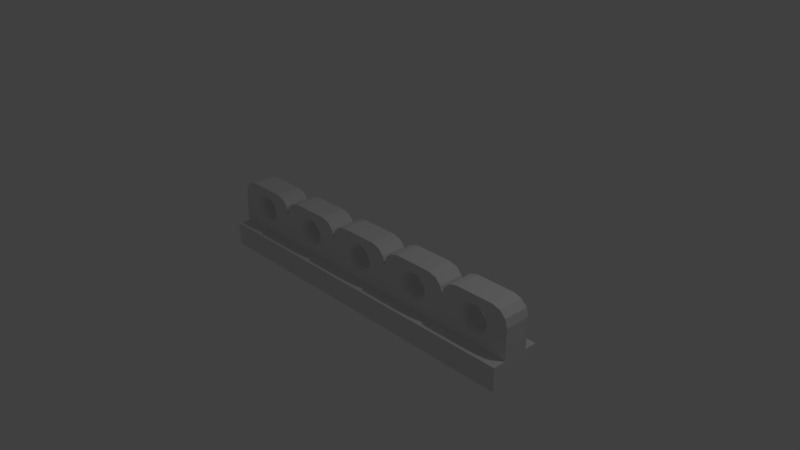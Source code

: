 # Source: Aligner.blend  (saved by Blender 2.79.0; exported with 4.5.12 LTS)
import bpy
from mathutils import Matrix  # noqa: F401  (used for matrix-valued properties, if any)

bpy.ops.wm.read_factory_settings(use_empty=True)
scene = bpy.context.scene
scene.name = 'Scene'

# ---- collections
col_collection_1 = bpy.data.collections.new('Collection 1'); scene.collection.children.link(col_collection_1)

# ---- world
world_world = bpy.data.worlds.new('World'); scene.world = world_world
world_world.color = (0.05088, 0.05088, 0.05088)
world_world.use_sun_shadow = False
world_world.sun_shadow_jitter_overblur = 0.0
world_world.cycles.sampling_method = 'MANUAL'

# ---- cameras
cam_camera = bpy.data.cameras.new('Camera')
cam_camera.clip_end = 100.0
cam_camera.lens = 35.0
cam_camera.sensor_width = 32.0
cam_camera.sensor_height = 18.0
cam_camera.ortho_scale = 7.314
cam_camera.dof.focus_distance = 0.0
cam_camera.dof.aperture_fstop = 128.0

# ---- lights
light_lamp = bpy.data.lights.new('Lamp', 'POINT')
light_lamp.transmission_factor = 0.0
light_lamp.cutoff_distance = 30.0
light_lamp.energy = 100.0
light_lamp.shadow_buffer_clip_start = 1.001
light_lamp.shadow_soft_size = 0.1
light_lamp.shadow_maximum_resolution = 0.006
light_lamp.use_absolute_resolution = True

# ---- meshes
me_cube = bpy.data.meshes.new('Cube')
me_cube.from_pydata([(-2.459, -0.1808, -0.3265), (-2.459, 0.1808, -0.3265), (-1.476, 0.1808, -0.3265), (-2.048, 0.1808, 0.1951), (-2.048, -0.1808, 0.1951), (-1.968, 0.1808, 0.2112), (-1.968, -0.1808, 0.2112), (-2.009, 0.1808, 0.2071), (-2.009, -0.1808, 0.2071), (-2.143, 0.1808, -0.1173), (-2.143, -0.1808, -0.1173), (-2.117, 0.1808, -0.1493), (-2.117, -0.1808, -0.1493), (-2.163, 0.1808, -0.08082), (-2.163, -0.1808, -0.08082), (-2.085, 0.1808, -0.1756), (-2.085, -0.1808, -0.1756), (-1.968, 0.1808, -0.2112), (-1.968, -0.1808, -0.2112), (-1.926, 0.1808, -0.2071), (-1.926, -0.1808, -0.2071), (-2.009, 0.1808, -0.2071), (-2.009, -0.1808, -0.2071), (-1.76, 0.1808, 0.0412), (-1.76, -0.1808, 0.0412), (-1.818, 0.1808, 0.1493), (-1.818, -0.1808, 0.1493), (-1.85, 0.1808, 0.1756), (-1.85, -0.1808, 0.1756), (-1.887, 0.1808, -0.1951), (-1.887, -0.1808, -0.1951), (-1.772, 0.1808, 0.08082), (-1.772, -0.1808, 0.08082), (-2.143, 0.1808, 0.1173), (-2.143, -0.1808, 0.1173), (-2.117, 0.1808, 0.1493), (-2.117, -0.1808, 0.1493), (-1.926, 0.1808, 0.2071), (-1.926, -0.1808, 0.2071), (-2.163, 0.1808, 0.08082), (-2.163, -0.1808, 0.08082), (-1.772, 0.1808, -0.08082), (-1.772, -0.1808, -0.08082), (-1.76, 0.1808, -0.0412), (-1.76, -0.1808, -0.0412), (-1.792, 0.1808, -0.1173), (-1.792, -0.1808, -0.1173), (-1.756, 0.1808, 2.385e-08), (-1.756, -0.1808, 8.043e-09), (-2.175, 0.1808, -0.0412), (-2.175, -0.1808, -0.0412), (-2.085, 0.1808, 0.1756), (-2.085, -0.1808, 0.1756), (-2.048, 0.1808, -0.1951), (-2.048, -0.1808, -0.1951), (-2.179, 0.1808, 2.118e-07), (-2.179, -0.1808, 1.96e-07), (-1.792, 0.1808, 0.1173), (-1.792, -0.1808, 0.1173), (-1.818, 0.1808, -0.1493), (-1.818, -0.1808, -0.1493), (-1.85, 0.1808, -0.1756), (-1.85, -0.1808, -0.1756), (-2.175, 0.1808, 0.0412), (-2.175, -0.1808, 0.0412), (-1.887, 0.1808, 0.1951), (-1.887, -0.1808, 0.1951), (-2.459, 0.1808, -0.6518), (-2.459, -0.1808, -0.6518), (-1.476, 0.1808, -0.6518), (-1.476, -0.1808, -0.6518), (-2.035, 0.1518, 0.1638), (-2.035, -0.1518, 0.1638), (-1.968, 0.1518, 0.1773), (-1.968, -0.1518, 0.1773), (-2.002, 0.1518, 0.1739), (-2.002, -0.1518, 0.1739), (-2.115, 0.1518, -0.09851), (-2.115, -0.1518, -0.09851), (-2.093, 0.1518, -0.1254), (-2.093, -0.1518, -0.1254), (-2.131, 0.1518, -0.06785), (-2.131, -0.1518, -0.06785), (-2.066, 0.1518, -0.1474), (-2.066, -0.1518, -0.1474), (-1.968, 0.1518, -0.1773), (-1.968, -0.1518, -0.1773), (-1.933, 0.1518, -0.1739), (-1.933, -0.1518, -0.1739), (-2.002, 0.1518, -0.1739), (-2.002, -0.1518, -0.1739), (-1.794, 0.1518, 0.03459), (-1.794, -0.1518, 0.03459), (-1.842, 0.1518, 0.1254), (-1.842, -0.1518, 0.1254), (-1.869, 0.1518, 0.1474), (-1.869, -0.1518, 0.1474), (-1.9, 0.1518, -0.1638), (-1.9, -0.1518, -0.1638), (-1.804, 0.1518, 0.06785), (-1.804, -0.1518, 0.06785), (-2.115, 0.1518, 0.09851), (-2.115, -0.1518, 0.09851), (-2.093, 0.1518, 0.1254), (-2.093, -0.1518, 0.1254), (-1.933, 0.1518, 0.1739), (-1.933, -0.1518, 0.1739), (-2.131, 0.1518, 0.06785), (-2.131, -0.1518, 0.06785), (-1.804, 0.1518, -0.06785), (-1.804, -0.1518, -0.06785), (-1.794, 0.1518, -0.03459), (-1.794, -0.1518, -0.03459), (-1.82, 0.1518, -0.09851), (-1.82, -0.1518, -0.09851), (-1.79, 0.1518, 3.01e-08), (-1.79, -0.1518, 1.684e-08), (-2.142, 0.1518, -0.03459), (-2.142, -0.1518, -0.03459), (-2.066, 0.1518, 0.1474), (-2.066, -0.1518, 0.1474), (-2.035, 0.1518, -0.1638), (-2.035, -0.1518, -0.1638), (-2.145, 0.1518, 1.879e-07), (-2.145, -0.1518, 1.747e-07), (-1.82, 0.1518, 0.09851), (-1.82, -0.1518, 0.09851), (-1.842, 0.1518, -0.1254), (-1.842, -0.1518, -0.1254), (-1.869, 0.1518, -0.1474), (-1.869, -0.1518, -0.1474), (-2.142, 0.1518, 0.03459), (-2.142, -0.1518, 0.03459), (-1.9, 0.1518, 0.1638), (-1.9, -0.1518, 0.1638), (-2.027, 0.1082, 0.1445), (-2.027, -0.1082, 0.1445), (-1.968, 0.1082, 0.1564), (-1.968, -0.1082, 0.1564), (-1.998, 0.1082, 0.1534), (-1.998, -0.1082, 0.1534), (-2.098, 0.1082, -0.08688), (-2.098, -0.1082, -0.08688), (-2.078, 0.1082, -0.1106), (-2.078, -0.1082, -0.1106), (-2.112, 0.1082, -0.05984), (-2.112, -0.1082, -0.05984), (-2.054, 0.1082, -0.13), (-2.054, -0.1082, -0.13), (-1.968, 0.1082, -0.1564), (-1.968, -0.1082, -0.1564), (-1.937, 0.1082, -0.1534), (-1.937, -0.1082, -0.1534), (-1.998, 0.1082, -0.1534), (-1.998, -0.1082, -0.1534), (-1.814, 0.1082, 0.03051), (-1.814, -0.1082, 0.03051), (-1.857, 0.1082, 0.1106), (-1.857, -0.1082, 0.1106), (-1.881, 0.1082, 0.13), (-1.881, -0.1082, 0.13), (-1.908, 0.1082, -0.1445), (-1.908, -0.1082, -0.1445), (-1.823, 0.1082, 0.05984), (-1.823, -0.1082, 0.05984), (-2.098, 0.1082, 0.08688), (-2.098, -0.1082, 0.08688), (-2.078, 0.1082, 0.1106), (-2.078, -0.1082, 0.1106), (-1.937, 0.1082, 0.1534), (-1.937, -0.1082, 0.1534), (-2.112, 0.1082, 0.05984), (-2.112, -0.1082, 0.05984), (-1.823, 0.1082, -0.05984), (-1.823, -0.1082, -0.05984), (-1.814, 0.1082, -0.03051), (-1.814, -0.1082, -0.03051), (-1.838, 0.1082, -0.08688), (-1.838, -0.1082, -0.08688), (-1.811, 0.1082, 3.436e-08), (-1.811, -0.1082, 2.266e-08), (-2.121, 0.1082, -0.03051), (-2.121, -0.1082, -0.03051), (-2.054, 0.1082, 0.13), (-2.054, -0.1082, 0.13), (-2.027, 0.1082, -0.1445), (-2.027, -0.1082, -0.1445), (-2.124, 0.1082, 1.736e-07), (-2.124, -0.1082, 1.618e-07), (-1.838, 0.1082, 0.08688), (-1.838, -0.1082, 0.08688), (-1.857, 0.1082, -0.1106), (-1.857, -0.1082, -0.1106), (-1.881, 0.1082, -0.13), (-1.881, -0.1082, -0.13), (-2.121, 0.1082, 0.03051), (-2.121, -0.1082, 0.03051), (-1.908, 0.1082, 0.1445), (-1.908, -0.1082, 0.1445), (-2.024, 0.05101, 0.1372), (-2.024, -0.05101, 0.1372), (-1.968, 0.05101, 0.1485), (-1.968, -0.05101, 0.1485), (-1.997, 0.05101, 0.1457), (-1.997, -0.05101, 0.1457), (-2.091, 0.05101, -0.08253), (-2.091, -0.05101, -0.08253), (-2.073, 0.05101, -0.105), (-2.073, -0.05101, -0.105), (-2.105, 0.05101, -0.05685), (-2.105, -0.05101, -0.05685), (-2.05, 0.05101, -0.1235), (-2.05, -0.05101, -0.1235), (-1.968, 0.05101, -0.1485), (-1.968, -0.05101, -0.1485), (-1.939, 0.05101, -0.1457), (-1.939, -0.05101, -0.1457), (-1.997, 0.05101, -0.1457), (-1.997, -0.05101, -0.1457), (-1.822, 0.05101, 0.02898), (-1.822, -0.05101, 0.02898), (-1.863, 0.05101, 0.105), (-1.863, -0.05101, 0.105), (-1.885, 0.05101, 0.1235), (-1.885, -0.05101, 0.1235), (-1.911, 0.05101, -0.1372), (-1.911, -0.05101, -0.1372), (-1.83, 0.05101, 0.05685), (-1.83, -0.05101, 0.05685), (-2.091, 0.05101, 0.08253), (-2.091, -0.05101, 0.08253), (-2.073, 0.05101, 0.105), (-2.073, -0.05101, 0.105), (-1.939, 0.05101, 0.1457), (-1.939, -0.05101, 0.1457), (-2.105, 0.05101, 0.05685), (-2.105, -0.05101, 0.05685), (-1.83, 0.05101, -0.05685), (-1.83, -0.05101, -0.05685), (-1.822, 0.05101, -0.02898), (-1.822, -0.05101, -0.02898), (-1.844, 0.05101, -0.08253), (-1.844, -0.05101, -0.08253), (-1.819, 0.05101, 3.595e-08), (-1.819, -0.05101, 2.483e-08), (-2.113, 0.05101, -0.02898), (-2.113, -0.05101, -0.02898), (-2.05, 0.05101, 0.1235), (-2.05, -0.05101, 0.1235), (-2.024, 0.05101, -0.1372), (-2.024, -0.05101, -0.1372), (-2.116, 0.05101, 1.682e-07), (-2.116, -0.05101, 1.571e-07), (-1.844, 0.05101, 0.08253), (-1.844, -0.05101, 0.08253), (-1.863, 0.05101, -0.105), (-1.863, -0.05101, -0.105), (-1.885, 0.05101, -0.1235), (-1.885, -0.05101, -0.1235), (-2.113, 0.05101, 0.02898), (-2.113, -0.05101, 0.02898), (-1.911, 0.05101, 0.1372), (-1.911, -0.05101, 0.1372), (-2.237, -0.1808, 0.3265), (-2.459, -0.1808, 0.1043), (-2.315, -0.1808, 0.158), (-2.348, -0.1808, 0.2967), (-2.43, -0.1808, 0.2154), (-2.459, 0.1808, 0.1043), (-2.237, 0.1808, 0.3265), (-2.315, 0.1808, 0.158), (-2.43, 0.1808, 0.2154), (-2.348, 0.1808, 0.2967), (-1.698, -0.1808, 0.3265), (-1.621, -0.1808, 0.158), (-1.505, -0.1808, 0.2154), (-1.587, -0.1808, 0.2967), (-1.698, 0.1808, 0.3265), (-1.621, 0.1808, 0.158), (-1.587, 0.1808, 0.2967), (-1.505, 0.1808, 0.2154), (-1.476, -0.1808, -0.3265), (-0.492, -0.1808, -0.3265), (-0.492, 0.1808, -0.3265), (-1.065, 0.1808, 0.1951), (-1.065, -0.1808, 0.1951), (-0.9838, 0.1808, 0.2112), (-0.9838, -0.1808, 0.2112), (-1.025, 0.1808, 0.2071), (-1.025, -0.1808, 0.2071), (-1.159, 0.1808, -0.1173), (-1.159, -0.1808, -0.1173), (-1.133, 0.1808, -0.1493), (-1.133, -0.1808, -0.1493), (-1.179, 0.1808, -0.08082), (-1.179, -0.1808, -0.08082), (-1.101, 0.1808, -0.1756), (-1.101, -0.1808, -0.1756), (-0.9838, 0.1808, -0.2112), (-0.9838, -0.1808, -0.2112), (-0.9426, 0.1808, -0.2071), (-0.9426, -0.1808, -0.2071), (-1.025, 0.1808, -0.2071), (-1.025, -0.1808, -0.2071), (-0.7767, 0.1808, 0.0412), (-0.7767, -0.1808, 0.0412), (-0.8345, 0.1808, 0.1493), (-0.8345, -0.1808, 0.1493), (-0.8665, 0.1808, 0.1756), (-0.8665, -0.1808, 0.1756), (-0.903, 0.1808, -0.1951), (-0.903, -0.1808, -0.1951), (-0.7887, 0.1808, 0.08082), (-0.7887, -0.1808, 0.08082), (-1.159, 0.1808, 0.1173), (-1.159, -0.1808, 0.1173), (-1.133, 0.1808, 0.1493), (-1.133, -0.1808, 0.1493), (-0.9426, 0.1808, 0.2071), (-0.9426, -0.1808, 0.2071), (-1.179, 0.1808, 0.08082), (-1.179, -0.1808, 0.08082), (-0.7887, 0.1808, -0.08082), (-0.7887, -0.1808, -0.08082), (-0.7767, 0.1808, -0.0412), (-0.7767, -0.1808, -0.0412), (-0.8082, 0.1808, -0.1173), (-0.8082, -0.1808, -0.1173), (-0.7727, 0.1808, 2.385e-08), (-0.7727, -0.1808, 8.043e-09), (-1.191, 0.1808, -0.0412), (-1.191, -0.1808, -0.0412), (-1.101, 0.1808, 0.1756), (-1.101, -0.1808, 0.1756), (-1.065, 0.1808, -0.1951), (-1.065, -0.1808, -0.1951), (-1.195, 0.1808, 2.118e-07), (-1.195, -0.1808, 1.96e-07), (-0.8082, 0.1808, 0.1173), (-0.8082, -0.1808, 0.1173), (-0.8345, 0.1808, -0.1493), (-0.8345, -0.1808, -0.1493), (-0.8665, 0.1808, -0.1756), (-0.8665, -0.1808, -0.1756), (-1.191, 0.1808, 0.0412), (-1.191, -0.1808, 0.0412), (-0.903, 0.1808, 0.1951), (-0.903, -0.1808, 0.1951), (-0.492, -0.1808, -0.6518), (-1.052, 0.1518, 0.1638), (-1.052, -0.1518, 0.1638), (-0.9838, 0.1518, 0.1773), (-0.9838, -0.1518, 0.1773), (-1.018, 0.1518, 0.1739), (-1.018, -0.1518, 0.1739), (-1.131, 0.1518, -0.09851), (-1.131, -0.1518, -0.09851), (-1.109, 0.1518, -0.1254), (-1.109, -0.1518, -0.1254), (-1.148, 0.1518, -0.06785), (-1.148, -0.1518, -0.06785), (-1.082, 0.1518, -0.1474), (-1.082, -0.1518, -0.1474), (-0.9838, 0.1518, -0.1773), (-0.9838, -0.1518, -0.1773), (-0.9492, 0.1518, -0.1739), (-0.9492, -0.1518, -0.1739), (-1.018, 0.1518, -0.1739), (-1.018, -0.1518, -0.1739), (-0.8099, 0.1518, 0.03459), (-0.8099, -0.1518, 0.03459), (-0.8585, 0.1518, 0.1254), (-0.8585, -0.1518, 0.1254), (-0.8853, 0.1518, 0.1474), (-0.8853, -0.1518, 0.1474), (-0.916, 0.1518, -0.1638), (-0.916, -0.1518, -0.1638), (-0.82, 0.1518, 0.06785), (-0.82, -0.1518, 0.06785), (-1.131, 0.1518, 0.09851), (-1.131, -0.1518, 0.09851), (-1.109, 0.1518, 0.1254), (-1.109, -0.1518, 0.1254), (-0.9492, 0.1518, 0.1739), (-0.9492, -0.1518, 0.1739), (-1.148, 0.1518, 0.06785), (-1.148, -0.1518, 0.06785), (-0.82, 0.1518, -0.06785), (-0.82, -0.1518, -0.06785), (-0.8099, 0.1518, -0.03459), (-0.8099, -0.1518, -0.03459), (-0.8364, 0.1518, -0.09851), (-0.8364, -0.1518, -0.09851), (-0.8065, 0.1518, 3.01e-08), (-0.8065, -0.1518, 1.684e-08), (-1.158, 0.1518, -0.03459), (-1.158, -0.1518, -0.03459), (-1.082, 0.1518, 0.1474), (-1.082, -0.1518, 0.1474), (-1.052, 0.1518, -0.1638), (-1.052, -0.1518, -0.1638), (-1.161, 0.1518, 1.879e-07), (-1.161, -0.1518, 1.747e-07), (-0.8364, 0.1518, 0.09851), (-0.8364, -0.1518, 0.09851), (-0.8585, 0.1518, -0.1254), (-0.8585, -0.1518, -0.1254), (-0.8853, 0.1518, -0.1474), (-0.8853, -0.1518, -0.1474), (-1.158, 0.1518, 0.03459), (-1.158, -0.1518, 0.03459), (-0.916, 0.1518, 0.1638), (-0.916, -0.1518, 0.1638), (-1.044, 0.1082, 0.1445), (-1.044, -0.1082, 0.1445), (-0.9838, 0.1082, 0.1564), (-0.9838, -0.1082, 0.1564), (-1.014, 0.1082, 0.1534), (-1.014, -0.1082, 0.1534), (-1.114, 0.1082, -0.08688), (-1.114, -0.1082, -0.08688), (-1.094, 0.1082, -0.1106), (-1.094, -0.1082, -0.1106), (-1.128, 0.1082, -0.05984), (-1.128, -0.1082, -0.05984), (-1.071, 0.1082, -0.13), (-1.071, -0.1082, -0.13), (-0.9838, 0.1082, -0.1564), (-0.9838, -0.1082, -0.1564), (-0.9533, 0.1082, -0.1534), (-0.9533, -0.1082, -0.1534), (-1.014, 0.1082, -0.1534), (-1.014, -0.1082, -0.1534), (-0.8305, 0.1082, 0.03051), (-0.8305, -0.1082, 0.03051), (-0.8733, 0.1082, 0.1106), (-0.8733, -0.1082, 0.1106), (-0.897, 0.1082, 0.13), (-0.897, -0.1082, 0.13), (-0.924, 0.1082, -0.1445), (-0.924, -0.1082, -0.1445), (-0.8394, 0.1082, 0.05984), (-0.8394, -0.1082, 0.05984), (-1.114, 0.1082, 0.08688), (-1.114, -0.1082, 0.08688), (-1.094, 0.1082, 0.1106), (-1.094, -0.1082, 0.1106), (-0.9533, 0.1082, 0.1534), (-0.9533, -0.1082, 0.1534), (-1.128, 0.1082, 0.05984), (-1.128, -0.1082, 0.05984), (-0.8394, 0.1082, -0.05984), (-0.8394, -0.1082, -0.05984), (-0.8305, 0.1082, -0.03051), (-0.8305, -0.1082, -0.03051), (-0.8538, 0.1082, -0.08688), (-0.8538, -0.1082, -0.08688), (-0.8275, 0.1082, 3.436e-08), (-0.8275, -0.1082, 2.266e-08), (-1.137, 0.1082, -0.03051), (-1.137, -0.1082, -0.03051), (-1.071, 0.1082, 0.13), (-1.071, -0.1082, 0.13), (-1.044, 0.1082, -0.1445), (-1.044, -0.1082, -0.1445), (-1.14, 0.1082, 1.736e-07), (-1.14, -0.1082, 1.618e-07), (-0.8538, 0.1082, 0.08688), (-0.8538, -0.1082, 0.08688), (-0.8733, 0.1082, -0.1106), (-0.8733, -0.1082, -0.1106), (-0.897, 0.1082, -0.13), (-0.897, -0.1082, -0.13), (-1.137, 0.1082, 0.03051), (-1.137, -0.1082, 0.03051), (-0.924, 0.1082, 0.1445), (-0.924, -0.1082, 0.1445), (-1.041, 0.05101, 0.1372), (-1.041, -0.05101, 0.1372), (-0.9838, 0.05101, 0.1485), (-0.9838, -0.05101, 0.1485), (-1.013, 0.05101, 0.1457), (-1.013, -0.05101, 0.1457), (-1.107, 0.05101, -0.08253), (-1.107, -0.05101, -0.08253), (-1.089, 0.05101, -0.105), (-1.089, -0.05101, -0.105), (-1.121, 0.05101, -0.05685), (-1.121, -0.05101, -0.05685), (-1.066, 0.05101, -0.1235), (-1.066, -0.05101, -0.1235), (-0.9838, 0.05101, -0.1485), (-0.9838, -0.05101, -0.1485), (-0.9549, 0.05101, -0.1457), (-0.9549, -0.05101, -0.1457), (-1.013, 0.05101, -0.1457), (-1.013, -0.05101, -0.1457), (-0.8381, 0.05101, 0.02898), (-0.8381, -0.05101, 0.02898), (-0.8788, 0.05101, 0.105), (-0.8788, -0.05101, 0.105), (-0.9013, 0.05101, 0.1235), (-0.9013, -0.05101, 0.1235), (-0.927, 0.05101, -0.1372), (-0.927, -0.05101, -0.1372), (-0.8466, 0.05101, 0.05685), (-0.8466, -0.05101, 0.05685), (-1.107, 0.05101, 0.08253), (-1.107, -0.05101, 0.08253), (-1.089, 0.05101, 0.105), (-1.089, -0.05101, 0.105), (-0.9549, 0.05101, 0.1457), (-0.9549, -0.05101, 0.1457), (-1.121, 0.05101, 0.05685), (-1.121, -0.05101, 0.05685), (-0.8466, 0.05101, -0.05685), (-0.8466, -0.05101, -0.05685), (-0.8381, 0.05101, -0.02898), (-0.8381, -0.05101, -0.02898), (-0.8603, 0.05101, -0.08253), (-0.8603, -0.05101, -0.08253), (-0.8353, 0.05101, 3.595e-08), (-0.8353, -0.05101, 2.483e-08), (-1.13, 0.05101, -0.02898), (-1.13, -0.05101, -0.02898), (-1.066, 0.05101, 0.1235), (-1.066, -0.05101, 0.1235), (-1.041, 0.05101, -0.1372), (-1.041, -0.05101, -0.1372), (-1.132, 0.05101, 1.682e-07), (-1.132, -0.05101, 1.571e-07), (-0.8603, 0.05101, 0.08253), (-0.8603, -0.05101, 0.08253), (-0.8788, 0.05101, -0.105), (-0.8788, -0.05101, -0.105), (-0.9013, 0.05101, -0.1235), (-0.9013, -0.05101, -0.1235), (-1.13, 0.05101, 0.02898), (-1.13, -0.05101, 0.02898), (-0.927, 0.05101, 0.1372), (-0.927, -0.05101, 0.1372), (-1.254, -0.1808, 0.3265), (-1.476, -0.1808, 0.1043), (-1.331, -0.1808, 0.158), (-1.365, -0.1808, 0.2967), (-1.446, -0.1808, 0.2154), (-1.476, 0.1808, 0.1043), (-1.254, 0.1808, 0.3265), (-1.331, 0.1808, 0.158), (-1.446, 0.1808, 0.2154), (-1.365, 0.1808, 0.2967), (-0.492, -0.1808, 0.1043), (-0.7142, -0.1808, 0.3265), (-0.6368, -0.1808, 0.158), (-0.5217, -0.1808, 0.2154), (-0.6031, -0.1808, 0.2967), (-0.7142, 0.1808, 0.3265), (-0.492, 0.1808, 0.1043), (-0.6368, 0.1808, 0.158), (-0.6031, 0.1808, 0.2967), (-0.5217, 0.1808, 0.2154), (0.4918, 0.1808, -0.3265), (-0.08089, 0.1808, 0.1951), (-0.08089, -0.1808, 0.1951), (-7.367e-05, 0.1808, 0.2112), (-7.367e-05, -0.1808, 0.2112), (-0.04127, 0.1808, 0.2071), (-0.04127, -0.1808, 0.2071), (-0.1757, 0.1808, -0.1173), (-0.1757, -0.1808, -0.1173), (-0.1494, 0.1808, -0.1493), (-0.1494, -0.1808, -0.1493), (-0.1952, 0.1808, -0.08082), (-0.1952, -0.1808, -0.08082), (-0.1174, 0.1808, -0.1756), (-0.1174, -0.1808, -0.1756), (-7.379e-05, 0.1808, -0.2112), (-7.379e-05, -0.1808, -0.2112), (0.04113, 0.1808, -0.2071), (0.04113, -0.1808, -0.2071), (-0.04127, 0.1808, -0.2071), (-0.04127, -0.1808, -0.2071), (0.2071, 0.1808, 0.0412), (0.2071, -0.1808, 0.0412), (0.1493, 0.1808, 0.1493), (0.1493, -0.1808, 0.1493), (0.1173, 0.1808, 0.1756), (0.1173, -0.1808, 0.1756), (0.08074, 0.1808, -0.1951), (0.08074, -0.1808, -0.1951), (0.195, 0.1808, 0.08082), (0.195, -0.1808, 0.08082), (-0.1757, 0.1808, 0.1173), (-0.1757, -0.1808, 0.1173), (-0.1494, 0.1808, 0.1493), (-0.1494, -0.1808, 0.1493), (0.04113, 0.1808, 0.2071), (0.04113, -0.1808, 0.2071), (-0.1952, 0.1808, 0.08082), (-0.1952, -0.1808, 0.08082), (0.195, 0.1808, -0.08082), (0.195, -0.1808, -0.08082), (0.2071, 0.1808, -0.0412), (0.2071, -0.1808, -0.0412), (0.1755, 0.1808, -0.1173), (0.1755, -0.1808, -0.1173), (0.2111, 0.1808, 2.385e-08), (0.2111, -0.1808, 8.043e-09), (-0.2072, 0.1808, -0.0412), (-0.2072, -0.1808, -0.0412), (-0.1174, 0.1808, 0.1756), (-0.1174, -0.1808, 0.1756), (-0.08089, 0.1808, -0.1951), (-0.08089, -0.1808, -0.1951), (-0.2113, 0.1808, 2.118e-07), (-0.2113, -0.1808, 1.96e-07), (0.1755, 0.1808, 0.1173), (0.1755, -0.1808, 0.1173), (0.1493, 0.1808, -0.1493), (0.1493, -0.1808, -0.1493), (0.1173, 0.1808, -0.1756), (0.1173, -0.1808, -0.1756), (-0.2072, 0.1808, 0.0412), (-0.2072, -0.1808, 0.0412), (0.08074, 0.1808, 0.1951), (0.08074, -0.1808, 0.1951), (-0.492, 0.1808, -0.6518), (0.4918, -0.1808, -0.6518), (-0.06793, 0.1518, 0.1638), (-0.06793, -0.1518, 0.1638), (-7.367e-05, 0.1518, 0.1773), (-7.367e-05, -0.1518, 0.1773), (-0.03467, 0.1518, 0.1739), (-0.03467, -0.1518, 0.1739), (-0.1475, 0.1518, -0.09851), (-0.1475, -0.1518, -0.09851), (-0.1255, 0.1518, -0.1254), (-0.1255, -0.1518, -0.1254), (-0.1639, 0.1518, -0.06785), (-0.1639, -0.1518, -0.06785), (-0.09858, 0.1518, -0.1474), (-0.09858, -0.1518, -0.1474), (-7.367e-05, 0.1518, -0.1773), (-7.367e-05, -0.1518, -0.1773), (0.03452, 0.1518, -0.1739), (0.03452, -0.1518, -0.1739), (-0.03467, 0.1518, -0.1739), (-0.03467, -0.1518, -0.1739), (0.1738, 0.1518, 0.03459), (0.1738, -0.1518, 0.03459), (0.1253, 0.1518, 0.1254), (0.1253, -0.1518, 0.1254), (0.09844, 0.1518, 0.1474), (0.09844, -0.1518, 0.1474), (0.06778, 0.1518, -0.1638), (0.06778, -0.1518, -0.1638), (0.1637, 0.1518, 0.06785), (0.1637, -0.1518, 0.06785), (-0.1475, 0.1518, 0.09851), (-0.1475, -0.1518, 0.09851), (-0.1255, 0.1518, 0.1254), (-0.1255, -0.1518, 0.1254), (0.03452, 0.1518, 0.1739), (0.03452, -0.1518, 0.1739), (-0.1639, 0.1518, 0.06785), (-0.1639, -0.1518, 0.06785), (0.1637, 0.1518, -0.06785), (0.1637, -0.1518, -0.06785), (0.1738, 0.1518, -0.03459), (0.1738, -0.1518, -0.03459), (0.1474, 0.1518, -0.09851), (0.1474, -0.1518, -0.09851), (0.1772, 0.1518, 3.01e-08), (0.1772, -0.1518, 1.684e-08), (-0.174, 0.1518, -0.03459), (-0.174, -0.1518, -0.03459), (-0.09858, 0.1518, 0.1474), (-0.09858, -0.1518, 0.1474), (-0.06793, 0.1518, -0.1638), (-0.06793, -0.1518, -0.1638), (-0.1774, 0.1518, 1.879e-07), (-0.1774, -0.1518, 1.747e-07), (0.1474, 0.1518, 0.09851), (0.1474, -0.1518, 0.09851), (0.1253, 0.1518, -0.1254), (0.1253, -0.1518, -0.1254), (0.09844, 0.1518, -0.1474), (0.09844, -0.1518, -0.1474), (-0.174, 0.1518, 0.03459), (-0.174, -0.1518, 0.03459), (0.06778, 0.1518, 0.1638), (0.06778, -0.1518, 0.1638), (-0.05992, 0.1082, 0.1445), (-0.05992, -0.1082, 0.1445), (-7.367e-05, 0.1082, 0.1564), (-7.367e-05, -0.1082, 0.1564), (-0.03058, 0.1082, 0.1534), (-0.03058, -0.1082, 0.1534), (-0.1301, 0.1082, -0.08688), (-0.1301, -0.1082, -0.08688), (-0.1107, 0.1082, -0.1106), (-0.1107, -0.1082, -0.1106), (-0.1446, 0.1082, -0.05984), (-0.1446, -0.1082, -0.05984), (-0.08695, 0.1082, -0.13), (-0.08695, -0.1082, -0.13), (-7.367e-05, 0.1082, -0.1564), (-7.367e-05, -0.1082, -0.1564), (0.03043, 0.1082, -0.1534), (0.03043, -0.1082, -0.1534), (-0.03058, 0.1082, -0.1534), (-0.03058, -0.1082, -0.1534), (0.1533, 0.1082, 0.03051), (0.1533, -0.1082, 0.03051), (0.1105, 0.1082, 0.1106), (0.1105, -0.1082, 0.1106), (0.08681, 0.1082, 0.13), (0.08681, -0.1082, 0.13), (0.05977, 0.1082, -0.1445), (0.05977, -0.1082, -0.1445), (0.1444, 0.1082, 0.05984), (0.1444, -0.1082, 0.05984), (-0.1301, 0.1082, 0.08688), (-0.1301, -0.1082, 0.08688), (-0.1107, 0.1082, 0.1106), (-0.1107, -0.1082, 0.1106), (0.03043, 0.1082, 0.1534), (0.03043, -0.1082, 0.1534), (-0.1446, 0.1082, 0.05984), (-0.1446, -0.1082, 0.05984), (0.1444, 0.1082, -0.05984), (0.1444, -0.1082, -0.05984), (0.1533, 0.1082, -0.03051), (0.1533, -0.1082, -0.03051), (0.13, 0.1082, -0.08688), (0.13, -0.1082, -0.08688), (0.1563, 0.1082, 3.436e-08), (0.1563, -0.1082, 2.266e-08), (-0.1534, 0.1082, -0.03051), (-0.1534, -0.1082, -0.03051), (-0.08695, 0.1082, 0.13), (-0.08695, -0.1082, 0.13), (-0.05992, 0.1082, -0.1445), (-0.05992, -0.1082, -0.1445), (-0.1565, 0.1082, 1.736e-07), (-0.1565, -0.1082, 1.618e-07), (0.13, 0.1082, 0.08688), (0.13, -0.1082, 0.08688), (0.1105, 0.1082, -0.1106), (0.1105, -0.1082, -0.1106), (0.08681, 0.1082, -0.13), (0.08681, -0.1082, -0.13), (-0.1534, 0.1082, 0.03051), (-0.1534, -0.1082, 0.03051), (0.05977, 0.1082, 0.1445), (0.05977, -0.1082, 0.1445), (-0.05692, 0.05101, 0.1372), (-0.05692, -0.05101, 0.1372), (-7.367e-05, 0.05101, 0.1485), (-7.367e-05, -0.05101, 0.1485), (-0.02905, 0.05101, 0.1457), (-0.02905, -0.05101, 0.1457), (-0.1236, 0.05101, -0.08253), (-0.1236, -0.05101, -0.08253), (-0.1051, 0.05101, -0.105), (-0.1051, -0.05101, -0.105), (-0.1373, 0.05101, -0.05685), (-0.1373, -0.05101, -0.05685), (-0.0826, 0.05101, -0.1235), (-0.0826, -0.05101, -0.1235), (-7.367e-05, 0.05101, -0.1485), (-7.367e-05, -0.05101, -0.1485), (0.02891, 0.05101, -0.1457), (0.02891, -0.05101, -0.1457), (-0.02905, 0.05101, -0.1457), (-0.02905, -0.05101, -0.1457), (0.1456, 0.05101, 0.02898), (0.1456, -0.05101, 0.02898), (0.105, 0.05101, 0.105), (0.105, -0.05101, 0.105), (0.08245, 0.05101, 0.1235), (0.08245, -0.05101, 0.1235), (0.05677, 0.05101, -0.1372), (0.05677, -0.05101, -0.1372), (0.1372, 0.05101, 0.05685), (0.1372, -0.05101, 0.05685), (-0.1236, 0.05101, 0.08253), (-0.1236, -0.05101, 0.08253), (-0.1051, 0.05101, 0.105), (-0.1051, -0.05101, 0.105), (0.02891, 0.05101, 0.1457), (0.02891, -0.05101, 0.1457), (-0.1373, 0.05101, 0.05685), (-0.1373, -0.05101, 0.05685), (0.1372, 0.05101, -0.05685), (0.1372, -0.05101, -0.05685), (0.1456, 0.05101, -0.02898), (0.1456, -0.05101, -0.02898), (0.1234, 0.05101, -0.08253), (0.1234, -0.05101, -0.08253), (0.1485, 0.05101, 3.595e-08), (0.1485, -0.05101, 2.483e-08), (-0.1458, 0.05101, -0.02898), (-0.1458, -0.05101, -0.02898), (-0.0826, 0.05101, 0.1235), (-0.0826, -0.05101, 0.1235), (-0.05692, 0.05101, -0.1372), (-0.05692, -0.05101, -0.1372), (-0.1486, 0.05101, 1.682e-07), (-0.1486, -0.05101, 1.571e-07), (0.1234, 0.05101, 0.08253), (0.1234, -0.05101, 0.08253), (0.105, 0.05101, -0.105), (0.105, -0.05101, -0.105), (0.08245, 0.05101, -0.1235), (0.08245, -0.05101, -0.1235), (-0.1458, 0.05101, 0.02898), (-0.1458, -0.05101, 0.02898), (0.05677, 0.05101, 0.1372), (0.05677, -0.05101, 0.1372), (-0.2697, -0.1808, 0.3265), (-0.3471, -0.1808, 0.158), (-0.3808, -0.1808, 0.2967), (-0.4622, -0.1808, 0.2154), (-0.2697, 0.1808, 0.3265), (-0.3471, 0.1808, 0.158), (-0.4622, 0.1808, 0.2154), (-0.3808, 0.1808, 0.2967), (0.4918, -0.1808, 0.1043), (0.2696, -0.1808, 0.3265), (0.3469, -0.1808, 0.158), (0.462, -0.1808, 0.2154), (0.3807, -0.1808, 0.2967), (0.2696, 0.1808, 0.3265), (0.4918, 0.1808, 0.1043), (0.3469, 0.1808, 0.158), (0.3807, 0.1808, 0.2967), (0.462, 0.1808, 0.2154), (0.4918, -0.1808, -0.3265), (1.476, -0.1808, -0.3265), (0.9029, 0.1808, 0.1951), (0.9029, -0.1808, 0.1951), (0.9837, 0.1808, 0.2112), (0.9837, -0.1808, 0.2112), (0.9425, 0.1808, 0.2071), (0.9425, -0.1808, 0.2071), (0.8081, 0.1808, -0.1173), (0.8081, -0.1808, -0.1173), (0.8344, 0.1808, -0.1493), (0.8344, -0.1808, -0.1493), (0.7886, 0.1808, -0.08082), (0.7886, -0.1808, -0.08082), (0.8664, 0.1808, -0.1756), (0.8664, -0.1808, -0.1756), (0.9837, 0.1808, -0.2112), (0.9837, -0.1808, -0.2112), (1.025, 0.1808, -0.2071), (1.025, -0.1808, -0.2071), (0.9425, 0.1808, -0.2071), (0.9425, -0.1808, -0.2071), (1.191, 0.1808, 0.0412), (1.191, -0.1808, 0.0412), (1.133, 0.1808, 0.1493), (1.133, -0.1808, 0.1493), (1.101, 0.1808, 0.1756), (1.101, -0.1808, 0.1756), (1.065, 0.1808, -0.1951), (1.065, -0.1808, -0.1951), (1.179, 0.1808, 0.08082), (1.179, -0.1808, 0.08082), (0.8081, 0.1808, 0.1173), (0.8081, -0.1808, 0.1173), (0.8344, 0.1808, 0.1493), (0.8344, -0.1808, 0.1493), (1.025, 0.1808, 0.2071), (1.025, -0.1808, 0.2071), (0.7886, 0.1808, 0.08082), (0.7886, -0.1808, 0.08082), (1.179, 0.1808, -0.08082), (1.179, -0.1808, -0.08082), (1.191, 0.1808, -0.0412), (1.191, -0.1808, -0.0412), (1.159, 0.1808, -0.1173), (1.159, -0.1808, -0.1173), (1.195, 0.1808, 2.385e-08), (1.195, -0.1808, 8.043e-09), (0.7766, 0.1808, -0.0412), (0.7766, -0.1808, -0.0412), (0.8664, 0.1808, 0.1756), (0.8664, -0.1808, 0.1756), (0.9029, 0.1808, -0.1951), (0.9029, -0.1808, -0.1951), (0.7725, 0.1808, 2.118e-07), (0.7725, -0.1808, 1.96e-07), (1.159, 0.1808, 0.1173), (1.159, -0.1808, 0.1173), (1.133, 0.1808, -0.1493), (1.133, -0.1808, -0.1493), (1.101, 0.1808, -0.1756), (1.101, -0.1808, -0.1756), (0.7766, 0.1808, 0.0412), (0.7766, -0.1808, 0.0412), (1.065, 0.1808, 0.1951), (1.065, -0.1808, 0.1951), (0.4918, 0.1808, -0.6518), (1.476, 0.1808, -0.6518), (1.476, -0.1808, -0.6518), (0.9158, 0.1518, 0.1638), (0.9158, -0.1518, 0.1638), (0.9837, 0.1518, 0.1773), (0.9837, -0.1518, 0.1773), (0.9491, 0.1518, 0.1739), (0.9491, -0.1518, 0.1739), (0.8363, 0.1518, -0.09851), (0.8363, -0.1518, -0.09851), (0.8583, 0.1518, -0.1254), (0.8583, -0.1518, -0.1254), (0.8199, 0.1518, -0.06785), (0.8199, -0.1518, -0.06785), (0.8852, 0.1518, -0.1474), (0.8852, -0.1518, -0.1474), (0.9837, 0.1518, -0.1773), (0.9837, -0.1518, -0.1773), (1.018, 0.1518, -0.1739), (1.018, -0.1518, -0.1739), (0.9491, 0.1518, -0.1739), (0.9491, -0.1518, -0.1739), (1.158, 0.1518, 0.03459), (1.158, -0.1518, 0.03459), (1.109, 0.1518, 0.1254), (1.109, -0.1518, 0.1254), (1.082, 0.1518, 0.1474), (1.082, -0.1518, 0.1474), (1.052, 0.1518, -0.1638), (1.052, -0.1518, -0.1638), (1.148, 0.1518, 0.06785), (1.148, -0.1518, 0.06785), (0.8363, 0.1518, 0.09851), (0.8363, -0.1518, 0.09851), (0.8583, 0.1518, 0.1254), (0.8583, -0.1518, 0.1254), (1.018, 0.1518, 0.1739), (1.018, -0.1518, 0.1739), (0.8199, 0.1518, 0.06785), (0.8199, -0.1518, 0.06785), (1.148, 0.1518, -0.06785), (1.148, -0.1518, -0.06785), (1.158, 0.1518, -0.03459), (1.158, -0.1518, -0.03459), (1.131, 0.1518, -0.09851), (1.131, -0.1518, -0.09851), (1.161, 0.1518, 3.01e-08), (1.161, -0.1518, 1.684e-08), (0.8098, 0.1518, -0.03459), (0.8098, -0.1518, -0.03459), (0.8852, 0.1518, 0.1474), (0.8852, -0.1518, 0.1474), (0.9158, 0.1518, -0.1638), (0.9158, -0.1518, -0.1638), (0.8064, 0.1518, 1.879e-07), (0.8064, -0.1518, 1.747e-07), (1.131, 0.1518, 0.09851), (1.131, -0.1518, 0.09851), (1.109, 0.1518, -0.1254), (1.109, -0.1518, -0.1254), (1.082, 0.1518, -0.1474), (1.082, -0.1518, -0.1474), (0.8098, 0.1518, 0.03459), (0.8098, -0.1518, 0.03459), (1.052, 0.1518, 0.1638), (1.052, -0.1518, 0.1638), (0.9239, 0.1082, 0.1445), (0.9239, -0.1082, 0.1445), (0.9837, 0.1082, 0.1564), (0.9837, -0.1082, 0.1564), (0.9532, 0.1082, 0.1534), (0.9532, -0.1082, 0.1534), (0.8537, 0.1082, -0.08688), (0.8537, -0.1082, -0.08688), (0.8731, 0.1082, -0.1106), (0.8731, -0.1082, -0.1106), (0.8392, 0.1082, -0.05984), (0.8392, -0.1082, -0.05984), (0.8968, 0.1082, -0.13), (0.8968, -0.1082, -0.13), (0.9837, 0.1082, -0.1564), (0.9837, -0.1082, -0.1564), (1.014, 0.1082, -0.1534), (1.014, -0.1082, -0.1534), (0.9532, 0.1082, -0.1534), (0.9532, -0.1082, -0.1534), (1.137, 0.1082, 0.03051), (1.137, -0.1082, 0.03051), (1.094, 0.1082, 0.1106), (1.094, -0.1082, 0.1106), (1.071, 0.1082, 0.13), (1.071, -0.1082, 0.13), (1.044, 0.1082, -0.1445), (1.044, -0.1082, -0.1445), (1.128, 0.1082, 0.05984), (1.128, -0.1082, 0.05984), (0.8537, 0.1082, 0.08688), (0.8537, -0.1082, 0.08688), (0.8731, 0.1082, 0.1106), (0.8731, -0.1082, 0.1106), (1.014, 0.1082, 0.1534), (1.014, -0.1082, 0.1534), (0.8392, 0.1082, 0.05984), (0.8392, -0.1082, 0.05984), (1.128, 0.1082, -0.05984), (1.128, -0.1082, -0.05984), (1.137, 0.1082, -0.03051), (1.137, -0.1082, -0.03051), (1.114, 0.1082, -0.08688), (1.114, -0.1082, -0.08688), (1.14, 0.1082, 3.436e-08), (1.14, -0.1082, 2.266e-08), (0.8303, 0.1082, -0.03051), (0.8303, -0.1082, -0.03051), (0.8968, 0.1082, 0.13), (0.8968, -0.1082, 0.13), (0.9239, 0.1082, -0.1445), (0.9239, -0.1082, -0.1445), (0.8273, 0.1082, 1.736e-07), (0.8273, -0.1082, 1.618e-07), (1.114, 0.1082, 0.08688), (1.114, -0.1082, 0.08688), (1.094, 0.1082, -0.1106), (1.094, -0.1082, -0.1106), (1.071, 0.1082, -0.13), (1.071, -0.1082, -0.13), (0.8303, 0.1082, 0.03051), (0.8303, -0.1082, 0.03051), (1.044, 0.1082, 0.1445), (1.044, -0.1082, 0.1445), (0.9268, 0.05101, 0.1372), (0.9268, -0.05101, 0.1372), (0.9837, 0.05101, 0.1485), (0.9837, -0.05101, 0.1485), (0.9547, 0.05101, 0.1457), (0.9547, -0.05101, 0.1457), (0.8602, 0.05101, -0.08253), (0.8602, -0.05101, -0.08253), (0.8787, 0.05101, -0.105), (0.8787, -0.05101, -0.105), (0.8465, 0.05101, -0.05685), (0.8465, -0.05101, -0.05685), (0.9012, 0.05101, -0.1235), (0.9012, -0.05101, -0.1235), (0.9837, 0.05101, -0.1485), (0.9837, -0.05101, -0.1485), (1.013, 0.05101, -0.1457), (1.013, -0.05101, -0.1457), (0.9547, 0.05101, -0.1457), (0.9547, -0.05101, -0.1457), (1.129, 0.05101, 0.02898), (1.129, -0.05101, 0.02898), (1.089, 0.05101, 0.105), (1.089, -0.05101, 0.105), (1.066, 0.05101, 0.1235), (1.066, -0.05101, 0.1235), (1.041, 0.05101, -0.1372), (1.041, -0.05101, -0.1372), (1.121, 0.05101, 0.05685), (1.121, -0.05101, 0.05685), (0.8602, 0.05101, 0.08253), (0.8602, -0.05101, 0.08253), (0.8787, 0.05101, 0.105), (0.8787, -0.05101, 0.105), (1.013, 0.05101, 0.1457), (1.013, -0.05101, 0.1457), (0.8465, 0.05101, 0.05685), (0.8465, -0.05101, 0.05685), (1.121, 0.05101, -0.05685), (1.121, -0.05101, -0.05685), (1.129, 0.05101, -0.02898), (1.129, -0.05101, -0.02898), (1.107, 0.05101, -0.08253), (1.107, -0.05101, -0.08253), (1.132, 0.05101, 3.595e-08), (1.132, -0.05101, 2.483e-08), (0.838, 0.05101, -0.02898), (0.838, -0.05101, -0.02898), (0.9012, 0.05101, 0.1235), (0.9012, -0.05101, 0.1235), (0.9268, 0.05101, -0.1372), (0.9268, -0.05101, -0.1372), (0.8351, 0.05101, 1.682e-07), (0.8351, -0.05101, 1.571e-07), (1.107, 0.05101, 0.08253), (1.107, -0.05101, 0.08253), (1.089, 0.05101, -0.105), (1.089, -0.05101, -0.105), (1.066, 0.05101, -0.1235), (1.066, -0.05101, -0.1235), (0.838, 0.05101, 0.02898), (0.838, -0.05101, 0.02898), (1.041, 0.05101, 0.1372), (1.041, -0.05101, 0.1372), (0.714, -0.1808, 0.3265), (0.6367, -0.1808, 0.158), (0.6029, -0.1808, 0.2967), (0.5216, -0.1808, 0.2154), (0.714, 0.1808, 0.3265), (0.6367, 0.1808, 0.158), (0.5216, 0.1808, 0.2154), (0.6029, 0.1808, 0.2967), (1.253, -0.1808, 0.3265), (1.331, -0.1808, 0.158), (1.446, -0.1808, 0.2154), (1.364, -0.1808, 0.2967), (1.253, 0.1808, 0.3265), (1.476, 0.1808, 0.1043), (1.331, 0.1808, 0.158), (1.364, 0.1808, 0.2967), (1.446, 0.1808, 0.2154), (1.476, 0.1808, -0.3265), (2.459, -0.1808, -0.3265), (2.459, 0.1808, -0.3265), (1.887, 0.1808, 0.1951), (1.887, -0.1808, 0.1951), (1.967, 0.1808, 0.2112), (1.967, -0.1808, 0.2112), (1.926, 0.1808, 0.2071), (1.926, -0.1808, 0.2071), (1.792, 0.1808, -0.1173), (1.792, -0.1808, -0.1173), (1.818, 0.1808, -0.1493), (1.818, -0.1808, -0.1493), (1.772, 0.1808, -0.08082), (1.772, -0.1808, -0.08082), (1.85, 0.1808, -0.1756), (1.85, -0.1808, -0.1756), (1.967, 0.1808, -0.2112), (1.967, -0.1808, -0.2112), (2.009, 0.1808, -0.2071), (2.009, -0.1808, -0.2071), (1.926, 0.1808, -0.2071), (1.926, -0.1808, -0.2071), (2.175, 0.1808, 0.0412), (2.175, -0.1808, 0.0412), (2.117, 0.1808, 0.1493), (2.117, -0.1808, 0.1493), (2.085, 0.1808, 0.1756), (2.085, -0.1808, 0.1756), (2.048, 0.1808, -0.1951), (2.048, -0.1808, -0.1951), (2.163, 0.1808, 0.08082), (2.163, -0.1808, 0.08082), (1.792, 0.1808, 0.1173), (1.792, -0.1808, 0.1173), (1.818, 0.1808, 0.1493), (1.818, -0.1808, 0.1493), (2.009, 0.1808, 0.2071), (2.009, -0.1808, 0.2071), (1.772, 0.1808, 0.08082), (1.772, -0.1808, 0.08082), (2.163, 0.1808, -0.08082), (2.163, -0.1808, -0.08082), (2.175, 0.1808, -0.0412), (2.175, -0.1808, -0.0412), (2.143, 0.1808, -0.1173), (2.143, -0.1808, -0.1173), (2.179, 0.1808, 2.385e-08), (2.179, -0.1808, 8.043e-09), (1.76, 0.1808, -0.0412), (1.76, -0.1808, -0.0412), (1.85, 0.1808, 0.1756), (1.85, -0.1808, 0.1756), (1.887, 0.1808, -0.1951), (1.887, -0.1808, -0.1951), (1.756, 0.1808, 2.118e-07), (1.756, -0.1808, 1.96e-07), (2.143, 0.1808, 0.1173), (2.143, -0.1808, 0.1173), (2.117, 0.1808, -0.1493), (2.117, -0.1808, -0.1493), (2.085, 0.1808, -0.1756), (2.085, -0.1808, -0.1756), (1.76, 0.1808, 0.0412), (1.76, -0.1808, 0.0412), (2.048, 0.1808, 0.1951), (2.048, -0.1808, 0.1951), (2.459, 0.1808, -0.6518), (2.459, -0.1808, -0.6518), (1.9, 0.1518, 0.1638), (1.9, -0.1518, 0.1638), (1.967, 0.1518, 0.1773), (1.967, -0.1518, 0.1773), (1.933, 0.1518, 0.1739), (1.933, -0.1518, 0.1739), (1.82, 0.1518, -0.09851), (1.82, -0.1518, -0.09851), (1.842, 0.1518, -0.1254), (1.842, -0.1518, -0.1254), (1.804, 0.1518, -0.06785), (1.804, -0.1518, -0.06785), (1.869, 0.1518, -0.1474), (1.869, -0.1518, -0.1474), (1.967, 0.1518, -0.1773), (1.967, -0.1518, -0.1773), (2.002, 0.1518, -0.1739), (2.002, -0.1518, -0.1739), (1.933, 0.1518, -0.1739), (1.933, -0.1518, -0.1739), (2.141, 0.1518, 0.03459), (2.141, -0.1518, 0.03459), (2.093, 0.1518, 0.1254), (2.093, -0.1518, 0.1254), (2.066, 0.1518, 0.1474), (2.066, -0.1518, 0.1474), (2.035, 0.1518, -0.1638), (2.035, -0.1518, -0.1638), (2.131, 0.1518, 0.06785), (2.131, -0.1518, 0.06785), (1.82, 0.1518, 0.09851), (1.82, -0.1518, 0.09851), (1.842, 0.1518, 0.1254), (1.842, -0.1518, 0.1254), (2.002, 0.1518, 0.1739), (2.002, -0.1518, 0.1739), (1.804, 0.1518, 0.06785), (1.804, -0.1518, 0.06785), (2.131, 0.1518, -0.06785), (2.131, -0.1518, -0.06785), (2.141, 0.1518, -0.03459), (2.141, -0.1518, -0.03459), (2.115, 0.1518, -0.09851), (2.115, -0.1518, -0.09851), (2.145, 0.1518, 3.01e-08), (2.145, -0.1518, 1.684e-08), (1.794, 0.1518, -0.03459), (1.794, -0.1518, -0.03459), (1.869, 0.1518, 0.1474), (1.869, -0.1518, 0.1474), (1.9, 0.1518, -0.1638), (1.9, -0.1518, -0.1638), (1.79, 0.1518, 1.879e-07), (1.79, -0.1518, 1.747e-07), (2.115, 0.1518, 0.09851), (2.115, -0.1518, 0.09851), (2.093, 0.1518, -0.1254), (2.093, -0.1518, -0.1254), (2.066, 0.1518, -0.1474), (2.066, -0.1518, -0.1474), (1.794, 0.1518, 0.03459), (1.794, -0.1518, 0.03459), (2.035, 0.1518, 0.1638), (2.035, -0.1518, 0.1638), (1.908, 0.1082, 0.1445), (1.908, -0.1082, 0.1445), (1.967, 0.1082, 0.1564), (1.967, -0.1082, 0.1564), (1.937, 0.1082, 0.1534), (1.937, -0.1082, 0.1534), (1.837, 0.1082, -0.08688), (1.837, -0.1082, -0.08688), (1.857, 0.1082, -0.1106), (1.857, -0.1082, -0.1106), (1.823, 0.1082, -0.05984), (1.823, -0.1082, -0.05984), (1.881, 0.1082, -0.13), (1.881, -0.1082, -0.13), (1.967, 0.1082, -0.1564), (1.967, -0.1082, -0.1564), (1.998, 0.1082, -0.1534), (1.998, -0.1082, -0.1534), (1.937, 0.1082, -0.1534), (1.937, -0.1082, -0.1534), (2.121, 0.1082, 0.03051), (2.121, -0.1082, 0.03051), (2.078, 0.1082, 0.1106), (2.078, -0.1082, 0.1106), (2.054, 0.1082, 0.13), (2.054, -0.1082, 0.13), (2.027, 0.1082, -0.1445), (2.027, -0.1082, -0.1445), (2.112, 0.1082, 0.05984), (2.112, -0.1082, 0.05984), (1.837, 0.1082, 0.08688), (1.837, -0.1082, 0.08688), (1.857, 0.1082, 0.1106), (1.857, -0.1082, 0.1106), (1.998, 0.1082, 0.1534), (1.998, -0.1082, 0.1534), (1.823, 0.1082, 0.05984), (1.823, -0.1082, 0.05984), (2.112, 0.1082, -0.05984), (2.112, -0.1082, -0.05984), (2.121, 0.1082, -0.03051), (2.121, -0.1082, -0.03051), (2.097, 0.1082, -0.08688), (2.097, -0.1082, -0.08688), (2.124, 0.1082, 3.436e-08), (2.124, -0.1082, 2.266e-08), (1.814, 0.1082, -0.03051), (1.814, -0.1082, -0.03051), (1.881, 0.1082, 0.13), (1.881, -0.1082, 0.13), (1.908, 0.1082, -0.1445), (1.908, -0.1082, -0.1445), (1.811, 0.1082, 1.736e-07), (1.811, -0.1082, 1.618e-07), (2.097, 0.1082, 0.08688), (2.097, -0.1082, 0.08688), (2.078, 0.1082, -0.1106), (2.078, -0.1082, -0.1106), (2.054, 0.1082, -0.13), (2.054, -0.1082, -0.13), (1.814, 0.1082, 0.03051), (1.814, -0.1082, 0.03051), (2.027, 0.1082, 0.1445), (2.027, -0.1082, 0.1445), (1.911, 0.05101, 0.1372), (1.911, -0.05101, 0.1372), (1.967, 0.05101, 0.1485), (1.967, -0.05101, 0.1485), (1.938, 0.05101, 0.1457), (1.938, -0.05101, 0.1457), (1.844, 0.05101, -0.08253), (1.844, -0.05101, -0.08253), (1.862, 0.05101, -0.105), (1.862, -0.05101, -0.105), (1.83, 0.05101, -0.05685), (1.83, -0.05101, -0.05685), (1.885, 0.05101, -0.1235), (1.885, -0.05101, -0.1235), (1.967, 0.05101, -0.1485), (1.967, -0.05101, -0.1485), (1.996, 0.05101, -0.1457), (1.996, -0.05101, -0.1457), (1.938, 0.05101, -0.1457), (1.938, -0.05101, -0.1457), (2.113, 0.05101, 0.02898), (2.113, -0.05101, 0.02898), (2.073, 0.05101, 0.105), (2.073, -0.05101, 0.105), (2.05, 0.05101, 0.1235), (2.05, -0.05101, 0.1235), (2.024, 0.05101, -0.1372), (2.024, -0.05101, -0.1372), (2.105, 0.05101, 0.05685), (2.105, -0.05101, 0.05685), (1.844, 0.05101, 0.08253), (1.844, -0.05101, 0.08253), (1.862, 0.05101, 0.105), (1.862, -0.05101, 0.105), (1.996, 0.05101, 0.1457), (1.996, -0.05101, 0.1457), (1.83, 0.05101, 0.05685), (1.83, -0.05101, 0.05685), (2.105, 0.05101, -0.05685), (2.105, -0.05101, -0.05685), (2.113, 0.05101, -0.02898), (2.113, -0.05101, -0.02898), (2.091, 0.05101, -0.08253), (2.091, -0.05101, -0.08253), (2.116, 0.05101, 3.595e-08), (2.116, -0.05101, 2.483e-08), (1.822, 0.05101, -0.02898), (1.822, -0.05101, -0.02898), (1.885, 0.05101, 0.1235), (1.885, -0.05101, 0.1235), (1.911, 0.05101, -0.1372), (1.911, -0.05101, -0.1372), (1.819, 0.05101, 1.682e-07), (1.819, -0.05101, 1.571e-07), (2.091, 0.05101, 0.08253), (2.091, -0.05101, 0.08253), (2.073, 0.05101, -0.105), (2.073, -0.05101, -0.105), (2.05, 0.05101, -0.1235), (2.05, -0.05101, -0.1235), (1.822, 0.05101, 0.02898), (1.822, -0.05101, 0.02898), (2.024, 0.05101, 0.1372), (2.024, -0.05101, 0.1372), (1.698, -0.1808, 0.3265), (1.476, -0.1808, 0.1043), (1.62, -0.1808, 0.158), (1.587, -0.1808, 0.2967), (1.505, -0.1808, 0.2154), (1.698, 0.1808, 0.3265), (1.62, 0.1808, 0.158), (1.505, 0.1808, 0.2154), (1.587, 0.1808, 0.2967), (2.459, -0.1808, 0.1043), (2.237, -0.1808, 0.3265), (2.314, -0.1808, 0.158), (2.43, -0.1808, 0.2154), (2.348, -0.1808, 0.2967), (2.237, 0.1808, 0.3265), (2.459, 0.1808, 0.1043), (2.314, 0.1808, 0.158), (2.348, 0.1808, 0.2967), (2.43, 0.1808, 0.2154), (-1.476, 0.3574, -0.3265), (-2.459, 0.3574, -0.3265), (-1.476, 0.3574, -0.6518), (-2.459, 0.3574, -0.6518), (-2.459, -0.3574, -0.6518), (-1.476, -0.3574, -0.6518), (-2.459, -0.3574, -0.3265), (-1.476, -0.3574, -0.3265), (-0.492, -0.3574, -0.3265), (-0.492, -0.3574, -0.6518), (0.4918, -0.3574, -0.3265), (1.476, -0.3574, -0.3265), (1.476, 0.3574, -0.6518), (0.4918, 0.3574, -0.6518), (1.476, -0.3574, -0.6518), (2.459, 0.3574, -0.3265), (1.476, 0.3574, -0.3265), (2.459, -0.3574, -0.3265), (2.459, -0.3574, -0.6518), (2.459, 0.3574, -0.6518), (-0.492, 0.3574, -0.3265), (-0.492, 0.3574, -0.6518), (0.4918, 0.3574, -0.3265), (0.4918, -0.3574, -0.6518)], [], [(277, 269, 263, 273), (277, 278, 47, 23, 31, 57, 25, 27, 65, 37, 5, 7, 3, 51, 35, 33, 39, 63, 55, 270, 269), (0, 264, 268, 1), (0, 1, 67, 68), (263, 265, 56, 64, 40, 34, 36, 52, 4, 8, 6, 38, 66, 28, 26, 58, 32, 24, 48, 274, 273), (48, 24, 92, 116), (21, 53, 121, 89), (23, 47, 115, 91), (52, 36, 104, 120), (20, 30, 98, 88), (50, 14, 82, 118), (29, 19, 87, 97), (13, 49, 117, 81), (22, 18, 86, 90), (44, 48, 116, 112), (19, 17, 85, 87), (46, 42, 110, 114), (18, 20, 88, 86), (47, 43, 111, 115), (17, 21, 89, 85), (41, 45, 113, 109), (66, 38, 106, 134), (16, 54, 122, 84), (2, 546, 542, 281), (45, 59, 127, 113), (37, 65, 133, 105), (14, 10, 78, 82), (42, 44, 112, 110), (64, 56, 124, 132), (9, 13, 81, 77), (43, 41, 109, 111), (55, 63, 131, 123), (1, 268, 270, 55, 49, 13, 9, 11, 15, 53, 21, 17, 19, 29, 61, 59, 45, 41, 43, 47, 278, 546, 2), (12, 16, 84, 80), (35, 51, 119, 103), (65, 27, 95, 133), (15, 11, 79, 83), (39, 33, 101, 107), (28, 66, 134, 96), (67, 69, 70, 68), (2, 281, 70, 69), (2, 283, 1416, 1396), (839, 838, 1406, 1407), (87, 85, 149, 151), (114, 110, 174, 178), (86, 88, 152, 150), (115, 111, 175, 179), (85, 89, 153, 149), (109, 113, 177, 173), (134, 106, 170, 198), (84, 122, 186, 148), (113, 127, 191, 177), (105, 133, 197, 169), (82, 78, 142, 146), (110, 112, 176, 174), (132, 124, 188, 196), (77, 81, 145, 141), (111, 109, 173, 175), (123, 131, 195, 187), (80, 84, 148, 144), (103, 119, 183, 167), (133, 95, 159, 197), (83, 79, 143, 147), (107, 101, 165, 171), (96, 134, 198, 160), (78, 80, 144, 142), (106, 74, 138, 170), (108, 132, 196, 172), (79, 77, 141, 143), (73, 105, 169, 137), (131, 107, 171, 195), (76, 72, 136, 140), (102, 108, 172, 166), (100, 126, 190, 164), (75, 73, 137, 139), (54, 22, 90, 122), (26, 28, 96, 94), (49, 55, 123, 117), (27, 25, 93, 95), (56, 50, 118, 124), (31, 23, 91, 99), (53, 15, 83, 121), (61, 29, 97, 129), (58, 26, 94, 126), (30, 62, 130, 98), (25, 57, 125, 93), (24, 32, 100, 92), (60, 46, 114, 128), (33, 35, 103, 101), (59, 61, 129, 127), (36, 34, 102, 104), (3, 7, 75, 71), (62, 60, 128, 130), (51, 3, 71, 119), (6, 8, 76, 74), (57, 31, 99, 125), (4, 52, 120, 72), (7, 5, 73, 75), (32, 58, 126, 100), (34, 40, 108, 102), (8, 4, 72, 76), (63, 39, 107, 131), (5, 37, 105, 73), (11, 9, 77, 79), (40, 64, 132, 108), (38, 6, 74, 106), (10, 12, 80, 78), (153, 185, 249, 217), (155, 179, 243, 219), (184, 168, 232, 248), (152, 162, 226, 216), (182, 146, 210, 246), (161, 151, 215, 225), (145, 181, 245, 209), (154, 150, 214, 218), (176, 180, 244, 240), (151, 149, 213, 215), (178, 174, 238, 242), (150, 152, 216, 214), (179, 175, 239, 243), (149, 153, 217, 213), (173, 177, 241, 237), (198, 170, 234, 262), (148, 186, 250, 212), (177, 191, 255, 241), (169, 197, 261, 233), (146, 142, 206, 210), (174, 176, 240, 238), (196, 188, 252, 260), (141, 145, 209, 205), (175, 173, 237, 239), (187, 195, 259, 251), (144, 148, 212, 208), (167, 183, 247, 231), (197, 159, 223, 261), (147, 143, 207, 211), (171, 165, 229, 235), (160, 198, 262, 224), (142, 144, 208, 206), (112, 116, 180, 176), (90, 86, 150, 154), (81, 117, 181, 145), (97, 87, 151, 161), (118, 82, 146, 182), (88, 98, 162, 152), (120, 104, 168, 184), (91, 115, 179, 155), (89, 121, 185, 153), (116, 92, 156, 180), (122, 90, 154, 186), (94, 96, 160, 158), (117, 123, 187, 181), (95, 93, 157, 159), (124, 118, 182, 188), (99, 91, 155, 163), (121, 83, 147, 185), (129, 97, 161, 193), (126, 94, 158, 190), (98, 130, 194, 162), (93, 125, 189, 157), (92, 100, 164, 156), (128, 114, 178, 192), (101, 103, 167, 165), (127, 129, 193, 191), (104, 102, 166, 168), (71, 75, 139, 135), (130, 128, 192, 194), (119, 71, 135, 183), (74, 76, 140, 138), (125, 99, 163, 189), (72, 120, 184, 136), (239, 240, 244, 243), (255, 256, 242, 241), (241, 242, 238, 237), (259, 260, 252, 251), (219, 220, 228, 227), (243, 244, 220, 219), (253, 254, 222, 221), (201, 202, 204, 203), (217, 218, 214, 213), (229, 230, 236, 235), (213, 214, 216, 215), (203, 204, 200, 199), (221, 222, 224, 223), (211, 212, 250, 249), (223, 224, 262, 261), (257, 258, 256, 255), (247, 248, 232, 231), (235, 236, 260, 259), (225, 226, 258, 257), (207, 208, 212, 211), (209, 210, 206, 205), (227, 228, 254, 253), (233, 234, 202, 201), (251, 252, 246, 245), (237, 238, 240, 239), (249, 250, 218, 217), (199, 200, 248, 247), (261, 262, 234, 233), (215, 216, 226, 225), (245, 246, 210, 209), (231, 232, 230, 229), (205, 206, 208, 207), (180, 156, 220, 244), (186, 154, 218, 250), (158, 160, 224, 222), (181, 187, 251, 245), (159, 157, 221, 223), (188, 182, 246, 252), (163, 155, 219, 227), (185, 147, 211, 249), (193, 161, 225, 257), (190, 158, 222, 254), (162, 194, 258, 226), (157, 189, 253, 221), (156, 164, 228, 220), (192, 178, 242, 256), (165, 167, 231, 229), (191, 193, 257, 255), (168, 166, 230, 232), (135, 139, 203, 199), (194, 192, 256, 258), (183, 135, 199, 247), (138, 140, 204, 202), (189, 163, 227, 253), (136, 184, 248, 200), (139, 137, 201, 203), (164, 190, 254, 228), (166, 172, 236, 230), (140, 136, 200, 204), (195, 171, 235, 259), (137, 169, 233, 201), (143, 141, 205, 207), (172, 196, 260, 236), (170, 138, 202, 234), (263, 266, 265), (266, 267, 265), (267, 264, 265), (268, 271, 270), (271, 272, 270), (272, 269, 270), (542, 275, 274), (275, 276, 274), (276, 273, 274), (277, 279, 278), (279, 280, 278), (280, 546, 278), (263, 269, 272, 266), (266, 272, 271, 267), (267, 271, 268, 264), (277, 273, 276, 279), (279, 276, 275, 280), (280, 275, 542, 546), (281, 542, 274, 48, 44, 42, 46, 60, 62, 30, 20, 18, 22, 54, 16, 12, 10, 14, 50, 56, 265, 264, 0), (556, 547, 541, 552), (556, 558, 328, 304, 312, 338, 306, 308, 346, 318, 286, 288, 284, 332, 316, 314, 320, 344, 336, 548, 547), (541, 543, 337, 345, 321, 315, 317, 333, 285, 289, 287, 319, 347, 309, 307, 339, 313, 305, 329, 553, 552), (329, 305, 370, 394), (302, 334, 399, 367), (304, 328, 393, 369), (333, 317, 382, 398), (301, 311, 376, 366), (331, 295, 360, 396), (310, 300, 365, 375), (294, 330, 395, 359), (303, 299, 364, 368), (325, 329, 394, 390), (300, 298, 363, 365), (327, 323, 388, 392), (299, 301, 366, 364), (328, 324, 389, 393), (298, 302, 367, 363), (322, 326, 391, 387), (347, 319, 384, 412), (297, 335, 400, 362), (283, 557, 551, 282), (326, 340, 405, 391), (318, 346, 411, 383), (295, 291, 356, 360), (323, 325, 390, 388), (345, 337, 402, 410), (290, 294, 359, 355), (324, 322, 387, 389), (336, 344, 409, 401), (2, 546, 548, 336, 330, 294, 290, 292, 296, 334, 302, 298, 300, 310, 342, 340, 326, 322, 324, 328, 558, 557, 283), (293, 297, 362, 358), (316, 332, 397, 381), (346, 308, 373, 411), (296, 292, 357, 361), (320, 314, 379, 385), (309, 347, 412, 374), (69, 626, 348, 70), (283, 282, 348, 626), (905, 904, 1409, 1408), (838, 282, 1404, 1406), (365, 363, 427, 429), (392, 388, 452, 456), (364, 366, 430, 428), (393, 389, 453, 457), (363, 367, 431, 427), (387, 391, 455, 451), (412, 384, 448, 476), (362, 400, 464, 426), (391, 405, 469, 455), (383, 411, 475, 447), (360, 356, 420, 424), (388, 390, 454, 452), (410, 402, 466, 474), (355, 359, 423, 419), (389, 387, 451, 453), (401, 409, 473, 465), (358, 362, 426, 422), (381, 397, 461, 445), (411, 373, 437, 475), (361, 357, 421, 425), (385, 379, 443, 449), (374, 412, 476, 438), (356, 358, 422, 420), (384, 352, 416, 448), (386, 410, 474, 450), (357, 355, 419, 421), (351, 383, 447, 415), (409, 385, 449, 473), (354, 350, 414, 418), (380, 386, 450, 444), (378, 404, 468, 442), (353, 351, 415, 417), (335, 303, 368, 400), (307, 309, 374, 372), (330, 336, 401, 395), (308, 306, 371, 373), (337, 331, 396, 402), (312, 304, 369, 377), (334, 296, 361, 399), (342, 310, 375, 407), (339, 307, 372, 404), (311, 343, 408, 376), (306, 338, 403, 371), (305, 313, 378, 370), (341, 327, 392, 406), (314, 316, 381, 379), (340, 342, 407, 405), (317, 315, 380, 382), (284, 288, 353, 349), (343, 341, 406, 408), (332, 284, 349, 397), (287, 289, 354, 352), (338, 312, 377, 403), (285, 333, 398, 350), (288, 286, 351, 353), (313, 339, 404, 378), (315, 321, 386, 380), (289, 285, 350, 354), (344, 320, 385, 409), (286, 318, 383, 351), (292, 290, 355, 357), (321, 345, 410, 386), (319, 287, 352, 384), (291, 293, 358, 356), (431, 463, 527, 495), (433, 457, 521, 497), (462, 446, 510, 526), (430, 440, 504, 494), (460, 424, 488, 524), (439, 429, 493, 503), (423, 459, 523, 487), (432, 428, 492, 496), (454, 458, 522, 518), (429, 427, 491, 493), (456, 452, 516, 520), (428, 430, 494, 492), (457, 453, 517, 521), (427, 431, 495, 491), (451, 455, 519, 515), (476, 448, 512, 540), (426, 464, 528, 490), (455, 469, 533, 519), (447, 475, 539, 511), (424, 420, 484, 488), (452, 454, 518, 516), (474, 466, 530, 538), (419, 423, 487, 483), (453, 451, 515, 517), (465, 473, 537, 529), (422, 426, 490, 486), (445, 461, 525, 509), (475, 437, 501, 539), (425, 421, 485, 489), (449, 443, 507, 513), (438, 476, 540, 502), (420, 422, 486, 484), (390, 394, 458, 454), (368, 364, 428, 432), (359, 395, 459, 423), (375, 365, 429, 439), (396, 360, 424, 460), (366, 376, 440, 430), (398, 382, 446, 462), (369, 393, 457, 433), (367, 399, 463, 431), (394, 370, 434, 458), (400, 368, 432, 464), (372, 374, 438, 436), (395, 401, 465, 459), (373, 371, 435, 437), (402, 396, 460, 466), (377, 369, 433, 441), (399, 361, 425, 463), (407, 375, 439, 471), (404, 372, 436, 468), (376, 408, 472, 440), (371, 403, 467, 435), (370, 378, 442, 434), (406, 392, 456, 470), (379, 381, 445, 443), (405, 407, 471, 469), (382, 380, 444, 446), (349, 353, 417, 413), (408, 406, 470, 472), (397, 349, 413, 461), (352, 354, 418, 416), (403, 377, 441, 467), (350, 398, 462, 414), (517, 518, 522, 521), (533, 534, 520, 519), (519, 520, 516, 515), (537, 538, 530, 529), (497, 498, 506, 505), (521, 522, 498, 497), (531, 532, 500, 499), (479, 480, 482, 481), (495, 496, 492, 491), (507, 508, 514, 513), (491, 492, 494, 493), (481, 482, 478, 477), (499, 500, 502, 501), (489, 490, 528, 527), (501, 502, 540, 539), (535, 536, 534, 533), (525, 526, 510, 509), (513, 514, 538, 537), (503, 504, 536, 535), (485, 486, 490, 489), (487, 488, 484, 483), (505, 506, 532, 531), (511, 512, 480, 479), (529, 530, 524, 523), (515, 516, 518, 517), (527, 528, 496, 495), (477, 478, 526, 525), (539, 540, 512, 511), (493, 494, 504, 503), (523, 524, 488, 487), (509, 510, 508, 507), (483, 484, 486, 485), (458, 434, 498, 522), (464, 432, 496, 528), (436, 438, 502, 500), (459, 465, 529, 523), (437, 435, 499, 501), (466, 460, 524, 530), (441, 433, 497, 505), (463, 425, 489, 527), (471, 439, 503, 535), (468, 436, 500, 532), (440, 472, 536, 504), (435, 467, 531, 499), (434, 442, 506, 498), (470, 456, 520, 534), (443, 445, 509, 507), (469, 471, 535, 533), (446, 444, 508, 510), (413, 417, 481, 477), (472, 470, 534, 536), (461, 413, 477, 525), (416, 418, 482, 480), (467, 441, 505, 531), (414, 462, 526, 478), (417, 415, 479, 481), (442, 468, 532, 506), (444, 450, 514, 508), (418, 414, 478, 482), (473, 449, 513, 537), (415, 447, 511, 479), (421, 419, 483, 485), (450, 474, 538, 514), (448, 416, 480, 512), (541, 544, 543), (544, 545, 543), (545, 542, 543), (546, 549, 548), (549, 550, 548), (550, 547, 548), (551, 554, 553), (554, 555, 553), (555, 552, 553), (556, 559, 558), (559, 560, 558), (560, 557, 558), (541, 547, 550, 544), (544, 550, 549, 545), (545, 549, 546, 542), (556, 552, 555, 559), (559, 555, 554, 560), (560, 554, 551, 557), (282, 551, 553, 329, 325, 323, 327, 341, 343, 311, 301, 299, 303, 335, 297, 293, 291, 295, 331, 337, 543, 542, 281), (833, 824, 820, 829), (833, 835, 606, 582, 590, 616, 584, 586, 624, 596, 564, 566, 562, 610, 594, 592, 598, 622, 614, 825, 824), (820, 821, 615, 623, 599, 593, 595, 611, 563, 567, 565, 597, 625, 587, 585, 617, 591, 583, 607, 830, 829), (607, 583, 649, 673), (580, 612, 678, 646), (582, 606, 672, 648), (611, 595, 661, 677), (579, 589, 655, 645), (609, 573, 639, 675), (588, 578, 644, 654), (572, 608, 674, 638), (581, 577, 643, 647), (603, 607, 673, 669), (578, 576, 642, 644), (605, 601, 667, 671), (577, 579, 645, 643), (606, 602, 668, 672), (576, 580, 646, 642), (600, 604, 670, 666), (625, 597, 663, 691), (575, 613, 679, 641), (561, 834, 828, 838), (604, 618, 684, 670), (596, 624, 690, 662), (573, 569, 635, 639), (601, 603, 669, 667), (623, 615, 681, 689), (568, 572, 638, 634), (602, 600, 666, 668), (614, 622, 688, 680), (283, 557, 825, 614, 608, 572, 568, 570, 574, 612, 580, 576, 578, 588, 620, 618, 604, 600, 602, 606, 835, 834, 561), (571, 575, 641, 637), (594, 610, 676, 660), (624, 586, 652, 690), (574, 570, 636, 640), (598, 592, 658, 664), (587, 625, 691, 653), (626, 904, 627, 348), (561, 838, 627, 904), (68, 70, 1401, 1400), (1116, 1118, 1411, 1412), (644, 642, 706, 708), (671, 667, 731, 735), (643, 645, 709, 707), (672, 668, 732, 736), (642, 646, 710, 706), (666, 670, 734, 730), (691, 663, 727, 755), (641, 679, 743, 705), (670, 684, 748, 734), (662, 690, 754, 726), (639, 635, 699, 703), (667, 669, 733, 731), (689, 681, 745, 753), (634, 638, 702, 698), (668, 666, 730, 732), (680, 688, 752, 744), (637, 641, 705, 701), (660, 676, 740, 724), (690, 652, 716, 754), (640, 636, 700, 704), (664, 658, 722, 728), (653, 691, 755, 717), (635, 637, 701, 699), (663, 631, 695, 727), (665, 689, 753, 729), (636, 634, 698, 700), (630, 662, 726, 694), (688, 664, 728, 752), (633, 629, 693, 697), (659, 665, 729, 723), (657, 683, 747, 721), (632, 630, 694, 696), (613, 581, 647, 679), (585, 587, 653, 651), (608, 614, 680, 674), (586, 584, 650, 652), (615, 609, 675, 681), (590, 582, 648, 656), (612, 574, 640, 678), (620, 588, 654, 686), (617, 585, 651, 683), (589, 621, 687, 655), (584, 616, 682, 650), (583, 591, 657, 649), (619, 605, 671, 685), (592, 594, 660, 658), (618, 620, 686, 684), (595, 593, 659, 661), (562, 566, 632, 628), (621, 619, 685, 687), (610, 562, 628, 676), (565, 567, 633, 631), (616, 590, 656, 682), (563, 611, 677, 629), (566, 564, 630, 632), (591, 617, 683, 657), (593, 599, 665, 659), (567, 563, 629, 633), (622, 598, 664, 688), (564, 596, 662, 630), (570, 568, 634, 636), (599, 623, 689, 665), (597, 565, 631, 663), (569, 571, 637, 635), (710, 742, 806, 774), (712, 736, 800, 776), (741, 725, 789, 805), (709, 719, 783, 773), (739, 703, 767, 803), (718, 708, 772, 782), (702, 738, 802, 766), (711, 707, 771, 775), (733, 737, 801, 797), (708, 706, 770, 772), (735, 731, 795, 799), (707, 709, 773, 771), (736, 732, 796, 800), (706, 710, 774, 770), (730, 734, 798, 794), (755, 727, 791, 819), (705, 743, 807, 769), (734, 748, 812, 798), (726, 754, 818, 790), (703, 699, 763, 767), (731, 733, 797, 795), (753, 745, 809, 817), (698, 702, 766, 762), (732, 730, 794, 796), (744, 752, 816, 808), (701, 705, 769, 765), (724, 740, 804, 788), (754, 716, 780, 818), (704, 700, 764, 768), (728, 722, 786, 792), (717, 755, 819, 781), (699, 701, 765, 763), (669, 673, 737, 733), (647, 643, 707, 711), (638, 674, 738, 702), (654, 644, 708, 718), (675, 639, 703, 739), (645, 655, 719, 709), (677, 661, 725, 741), (648, 672, 736, 712), (646, 678, 742, 710), (673, 649, 713, 737), (679, 647, 711, 743), (651, 653, 717, 715), (674, 680, 744, 738), (652, 650, 714, 716), (681, 675, 739, 745), (656, 648, 712, 720), (678, 640, 704, 742), (686, 654, 718, 750), (683, 651, 715, 747), (655, 687, 751, 719), (650, 682, 746, 714), (649, 657, 721, 713), (685, 671, 735, 749), (658, 660, 724, 722), (684, 686, 750, 748), (661, 659, 723, 725), (628, 632, 696, 692), (687, 685, 749, 751), (676, 628, 692, 740), (631, 633, 697, 695), (682, 656, 720, 746), (629, 677, 741, 693), (796, 797, 801, 800), (812, 813, 799, 798), (798, 799, 795, 794), (816, 817, 809, 808), (776, 777, 785, 784), (800, 801, 777, 776), (810, 811, 779, 778), (758, 759, 761, 760), (774, 775, 771, 770), (786, 787, 793, 792), (770, 771, 773, 772), (760, 761, 757, 756), (778, 779, 781, 780), (768, 769, 807, 806), (780, 781, 819, 818), (814, 815, 813, 812), (804, 805, 789, 788), (792, 793, 817, 816), (782, 783, 815, 814), (764, 765, 769, 768), (766, 767, 763, 762), (784, 785, 811, 810), (790, 791, 759, 758), (808, 809, 803, 802), (794, 795, 797, 796), (806, 807, 775, 774), (756, 757, 805, 804), (818, 819, 791, 790), (772, 773, 783, 782), (802, 803, 767, 766), (788, 789, 787, 786), (762, 763, 765, 764), (737, 713, 777, 801), (743, 711, 775, 807), (715, 717, 781, 779), (738, 744, 808, 802), (716, 714, 778, 780), (745, 739, 803, 809), (720, 712, 776, 784), (742, 704, 768, 806), (750, 718, 782, 814), (747, 715, 779, 811), (719, 751, 815, 783), (714, 746, 810, 778), (713, 721, 785, 777), (749, 735, 799, 813), (722, 724, 788, 786), (748, 750, 814, 812), (725, 723, 787, 789), (692, 696, 760, 756), (751, 749, 813, 815), (740, 692, 756, 804), (695, 697, 761, 759), (746, 720, 784, 810), (693, 741, 805, 757), (696, 694, 758, 760), (721, 747, 811, 785), (723, 729, 793, 787), (697, 693, 757, 761), (752, 728, 792, 816), (694, 726, 790, 758), (700, 698, 762, 764), (729, 753, 817, 793), (727, 695, 759, 791), (820, 822, 821), (822, 823, 821), (823, 551, 821), (557, 826, 825), (826, 827, 825), (827, 824, 825), (828, 831, 830), (831, 832, 830), (832, 829, 830), (833, 836, 835), (836, 837, 835), (837, 834, 835), (820, 824, 827, 822), (822, 827, 826, 823), (823, 826, 557, 551), (833, 829, 832, 836), (836, 832, 831, 837), (837, 831, 828, 834), (838, 828, 830, 607, 603, 601, 605, 619, 621, 589, 579, 577, 581, 613, 575, 571, 569, 573, 609, 615, 821, 551, 282), (1111, 1103, 1099, 1107), (1111, 1113, 884, 860, 868, 894, 862, 864, 902, 874, 842, 844, 840, 888, 872, 870, 876, 900, 892, 1104, 1103), (1099, 1100, 893, 901, 877, 871, 873, 889, 841, 845, 843, 875, 903, 865, 863, 895, 869, 861, 885, 1108, 1107), (885, 861, 928, 952), (858, 890, 957, 925), (860, 884, 951, 927), (889, 873, 940, 956), (857, 867, 934, 924), (887, 851, 918, 954), (866, 856, 923, 933), (850, 886, 953, 917), (859, 855, 922, 926), (881, 885, 952, 948), (856, 854, 921, 923), (883, 879, 946, 950), (855, 857, 924, 922), (884, 880, 947, 951), (854, 858, 925, 921), (878, 882, 949, 945), (903, 875, 942, 970), (853, 891, 958, 920), (1116, 1112, 1378, 839), (882, 896, 963, 949), (874, 902, 969, 941), (851, 847, 914, 918), (879, 881, 948, 946), (901, 893, 960, 968), (846, 850, 917, 913), (880, 878, 945, 947), (892, 900, 967, 959), (561, 834, 1104, 892, 886, 850, 846, 848, 852, 890, 858, 854, 856, 866, 898, 896, 882, 878, 880, 884, 1113, 1112, 1116), (849, 853, 920, 916), (872, 888, 955, 939), (902, 864, 931, 969), (852, 848, 915, 919), (876, 870, 937, 943), (865, 903, 970, 932), (904, 905, 906, 627), (1116, 839, 906, 905), (282, 281, 1403, 1404), (627, 906, 1410, 1419), (923, 921, 985, 987), (950, 946, 1010, 1014), (922, 924, 988, 986), (951, 947, 1011, 1015), (921, 925, 989, 985), (945, 949, 1013, 1009), (970, 942, 1006, 1034), (920, 958, 1022, 984), (949, 963, 1027, 1013), (941, 969, 1033, 1005), (918, 914, 978, 982), (946, 948, 1012, 1010), (968, 960, 1024, 1032), (913, 917, 981, 977), (947, 945, 1009, 1011), (959, 967, 1031, 1023), (916, 920, 984, 980), (939, 955, 1019, 1003), (969, 931, 995, 1033), (919, 915, 979, 983), (943, 937, 1001, 1007), (932, 970, 1034, 996), (914, 916, 980, 978), (942, 910, 974, 1006), (944, 968, 1032, 1008), (915, 913, 977, 979), (909, 941, 1005, 973), (967, 943, 1007, 1031), (912, 908, 972, 976), (938, 944, 1008, 1002), (936, 962, 1026, 1000), (911, 909, 973, 975), (891, 859, 926, 958), (863, 865, 932, 930), (886, 892, 959, 953), (864, 862, 929, 931), (893, 887, 954, 960), (868, 860, 927, 935), (890, 852, 919, 957), (898, 866, 933, 965), (895, 863, 930, 962), (867, 899, 966, 934), (862, 894, 961, 929), (861, 869, 936, 928), (897, 883, 950, 964), (870, 872, 939, 937), (896, 898, 965, 963), (873, 871, 938, 940), (840, 844, 911, 907), (899, 897, 964, 966), (888, 840, 907, 955), (843, 845, 912, 910), (894, 868, 935, 961), (841, 889, 956, 908), (844, 842, 909, 911), (869, 895, 962, 936), (871, 877, 944, 938), (845, 841, 908, 912), (900, 876, 943, 967), (842, 874, 941, 909), (848, 846, 913, 915), (877, 901, 968, 944), (875, 843, 910, 942), (847, 849, 916, 914), (989, 1021, 1085, 1053), (991, 1015, 1079, 1055), (1020, 1004, 1068, 1084), (988, 998, 1062, 1052), (1018, 982, 1046, 1082), (997, 987, 1051, 1061), (981, 1017, 1081, 1045), (990, 986, 1050, 1054), (1012, 1016, 1080, 1076), (987, 985, 1049, 1051), (1014, 1010, 1074, 1078), (986, 988, 1052, 1050), (1015, 1011, 1075, 1079), (985, 989, 1053, 1049), (1009, 1013, 1077, 1073), (1034, 1006, 1070, 1098), (984, 1022, 1086, 1048), (1013, 1027, 1091, 1077), (1005, 1033, 1097, 1069), (982, 978, 1042, 1046), (1010, 1012, 1076, 1074), (1032, 1024, 1088, 1096), (977, 981, 1045, 1041), (1011, 1009, 1073, 1075), (1023, 1031, 1095, 1087), (980, 984, 1048, 1044), (1003, 1019, 1083, 1067), (1033, 995, 1059, 1097), (983, 979, 1043, 1047), (1007, 1001, 1065, 1071), (996, 1034, 1098, 1060), (978, 980, 1044, 1042), (948, 952, 1016, 1012), (926, 922, 986, 990), (917, 953, 1017, 981), (933, 923, 987, 997), (954, 918, 982, 1018), (924, 934, 998, 988), (956, 940, 1004, 1020), (927, 951, 1015, 991), (925, 957, 1021, 989), (952, 928, 992, 1016), (958, 926, 990, 1022), (930, 932, 996, 994), (953, 959, 1023, 1017), (931, 929, 993, 995), (960, 954, 1018, 1024), (935, 927, 991, 999), (957, 919, 983, 1021), (965, 933, 997, 1029), (962, 930, 994, 1026), (934, 966, 1030, 998), (929, 961, 1025, 993), (928, 936, 1000, 992), (964, 950, 1014, 1028), (937, 939, 1003, 1001), (963, 965, 1029, 1027), (940, 938, 1002, 1004), (907, 911, 975, 971), (966, 964, 1028, 1030), (955, 907, 971, 1019), (910, 912, 976, 974), (961, 935, 999, 1025), (908, 956, 1020, 972), (1075, 1076, 1080, 1079), (1091, 1092, 1078, 1077), (1077, 1078, 1074, 1073), (1095, 1096, 1088, 1087), (1055, 1056, 1064, 1063), (1079, 1080, 1056, 1055), (1089, 1090, 1058, 1057), (1037, 1038, 1040, 1039), (1053, 1054, 1050, 1049), (1065, 1066, 1072, 1071), (1049, 1050, 1052, 1051), (1039, 1040, 1036, 1035), (1057, 1058, 1060, 1059), (1047, 1048, 1086, 1085), (1059, 1060, 1098, 1097), (1093, 1094, 1092, 1091), (1083, 1084, 1068, 1067), (1071, 1072, 1096, 1095), (1061, 1062, 1094, 1093), (1043, 1044, 1048, 1047), (1045, 1046, 1042, 1041), (1063, 1064, 1090, 1089), (1069, 1070, 1038, 1037), (1087, 1088, 1082, 1081), (1073, 1074, 1076, 1075), (1085, 1086, 1054, 1053), (1035, 1036, 1084, 1083), (1097, 1098, 1070, 1069), (1051, 1052, 1062, 1061), (1081, 1082, 1046, 1045), (1067, 1068, 1066, 1065), (1041, 1042, 1044, 1043), (1016, 992, 1056, 1080), (1022, 990, 1054, 1086), (994, 996, 1060, 1058), (1017, 1023, 1087, 1081), (995, 993, 1057, 1059), (1024, 1018, 1082, 1088), (999, 991, 1055, 1063), (1021, 983, 1047, 1085), (1029, 997, 1061, 1093), (1026, 994, 1058, 1090), (998, 1030, 1094, 1062), (993, 1025, 1089, 1057), (992, 1000, 1064, 1056), (1028, 1014, 1078, 1092), (1001, 1003, 1067, 1065), (1027, 1029, 1093, 1091), (1004, 1002, 1066, 1068), (971, 975, 1039, 1035), (1030, 1028, 1092, 1094), (1019, 971, 1035, 1083), (974, 976, 1040, 1038), (1025, 999, 1063, 1089), (972, 1020, 1084, 1036), (975, 973, 1037, 1039), (1000, 1026, 1090, 1064), (1002, 1008, 1072, 1066), (976, 972, 1036, 1040), (1031, 1007, 1071, 1095), (973, 1005, 1069, 1037), (979, 977, 1041, 1043), (1008, 1032, 1096, 1072), (1006, 974, 1038, 1070), (1099, 1101, 1100), (1101, 1102, 1100), (1102, 828, 1100), (834, 1105, 1104), (1105, 1106, 1104), (1106, 1103, 1104), (1378, 1109, 1108), (1109, 1110, 1108), (1110, 1107, 1108), (1111, 1114, 1113), (1114, 1115, 1113), (1115, 1112, 1113), (1099, 1103, 1106, 1101), (1101, 1106, 1105, 1102), (1102, 1105, 834, 828), (1111, 1107, 1110, 1114), (1114, 1110, 1109, 1115), (1115, 1109, 1378, 1112), (839, 1378, 1108, 885, 881, 879, 883, 897, 899, 867, 857, 855, 859, 891, 853, 849, 847, 851, 887, 893, 1100, 828, 838), (1391, 1382, 1377, 1387), (1391, 1393, 1163, 1139, 1147, 1173, 1141, 1143, 1181, 1153, 1121, 1123, 1119, 1167, 1151, 1149, 1155, 1179, 1171, 1383, 1382), (1377, 1379, 1172, 1180, 1156, 1150, 1152, 1168, 1120, 1124, 1122, 1154, 1182, 1144, 1142, 1174, 1148, 1140, 1164, 1388, 1387), (1164, 1140, 1206, 1230), (1137, 1169, 1235, 1203), (1139, 1163, 1229, 1205), (1168, 1152, 1218, 1234), (1136, 1146, 1212, 1202), (1166, 1130, 1196, 1232), (1145, 1135, 1201, 1211), (1129, 1165, 1231, 1195), (1138, 1134, 1200, 1204), (1160, 1164, 1230, 1226), (1135, 1133, 1199, 1201), (1162, 1158, 1224, 1228), (1134, 1136, 1202, 1200), (1163, 1159, 1225, 1229), (1133, 1137, 1203, 1199), (1157, 1161, 1227, 1223), (1182, 1154, 1220, 1248), (1132, 1170, 1236, 1198), (1118, 1392, 1386, 1117), (1161, 1175, 1241, 1227), (1153, 1181, 1247, 1219), (1130, 1126, 1192, 1196), (1158, 1160, 1226, 1224), (1180, 1172, 1238, 1246), (1125, 1129, 1195, 1191), (1159, 1157, 1223, 1225), (1171, 1179, 1245, 1237), (1116, 1112, 1383, 1171, 1165, 1129, 1125, 1127, 1131, 1169, 1137, 1133, 1135, 1145, 1177, 1175, 1161, 1157, 1159, 1163, 1393, 1392, 1118), (1128, 1132, 1198, 1194), (1151, 1167, 1233, 1217), (1181, 1143, 1209, 1247), (1131, 1127, 1193, 1197), (1155, 1149, 1215, 1221), (1144, 1182, 1248, 1210), (905, 1183, 1184, 906), (1118, 1117, 1184, 1183), (283, 561, 1418, 1416), (69, 67, 1399, 1398), (1201, 1199, 1263, 1265), (1228, 1224, 1288, 1292), (1200, 1202, 1266, 1264), (1229, 1225, 1289, 1293), (1199, 1203, 1267, 1263), (1223, 1227, 1291, 1287), (1248, 1220, 1284, 1312), (1198, 1236, 1300, 1262), (1227, 1241, 1305, 1291), (1219, 1247, 1311, 1283), (1196, 1192, 1256, 1260), (1224, 1226, 1290, 1288), (1246, 1238, 1302, 1310), (1191, 1195, 1259, 1255), (1225, 1223, 1287, 1289), (1237, 1245, 1309, 1301), (1194, 1198, 1262, 1258), (1217, 1233, 1297, 1281), (1247, 1209, 1273, 1311), (1197, 1193, 1257, 1261), (1221, 1215, 1279, 1285), (1210, 1248, 1312, 1274), (1192, 1194, 1258, 1256), (1220, 1188, 1252, 1284), (1222, 1246, 1310, 1286), (1193, 1191, 1255, 1257), (1187, 1219, 1283, 1251), (1245, 1221, 1285, 1309), (1190, 1186, 1250, 1254), (1216, 1222, 1286, 1280), (1214, 1240, 1304, 1278), (1189, 1187, 1251, 1253), (1170, 1138, 1204, 1236), (1142, 1144, 1210, 1208), (1165, 1171, 1237, 1231), (1143, 1141, 1207, 1209), (1172, 1166, 1232, 1238), (1147, 1139, 1205, 1213), (1169, 1131, 1197, 1235), (1177, 1145, 1211, 1243), (1174, 1142, 1208, 1240), (1146, 1178, 1244, 1212), (1141, 1173, 1239, 1207), (1140, 1148, 1214, 1206), (1176, 1162, 1228, 1242), (1149, 1151, 1217, 1215), (1175, 1177, 1243, 1241), (1152, 1150, 1216, 1218), (1119, 1123, 1189, 1185), (1178, 1176, 1242, 1244), (1167, 1119, 1185, 1233), (1122, 1124, 1190, 1188), (1173, 1147, 1213, 1239), (1120, 1168, 1234, 1186), (1123, 1121, 1187, 1189), (1148, 1174, 1240, 1214), (1150, 1156, 1222, 1216), (1124, 1120, 1186, 1190), (1179, 1155, 1221, 1245), (1121, 1153, 1219, 1187), (1127, 1125, 1191, 1193), (1156, 1180, 1246, 1222), (1154, 1122, 1188, 1220), (1126, 1128, 1194, 1192), (1267, 1299, 1363, 1331), (1269, 1293, 1357, 1333), (1298, 1282, 1346, 1362), (1266, 1276, 1340, 1330), (1296, 1260, 1324, 1360), (1275, 1265, 1329, 1339), (1259, 1295, 1359, 1323), (1268, 1264, 1328, 1332), (1290, 1294, 1358, 1354), (1265, 1263, 1327, 1329), (1292, 1288, 1352, 1356), (1264, 1266, 1330, 1328), (1293, 1289, 1353, 1357), (1263, 1267, 1331, 1327), (1287, 1291, 1355, 1351), (1312, 1284, 1348, 1376), (1262, 1300, 1364, 1326), (1291, 1305, 1369, 1355), (1283, 1311, 1375, 1347), (1260, 1256, 1320, 1324), (1288, 1290, 1354, 1352), (1310, 1302, 1366, 1374), (1255, 1259, 1323, 1319), (1289, 1287, 1351, 1353), (1301, 1309, 1373, 1365), (1258, 1262, 1326, 1322), (1281, 1297, 1361, 1345), (1311, 1273, 1337, 1375), (1261, 1257, 1321, 1325), (1285, 1279, 1343, 1349), (1274, 1312, 1376, 1338), (1256, 1258, 1322, 1320), (1226, 1230, 1294, 1290), (1204, 1200, 1264, 1268), (1195, 1231, 1295, 1259), (1211, 1201, 1265, 1275), (1232, 1196, 1260, 1296), (1202, 1212, 1276, 1266), (1234, 1218, 1282, 1298), (1205, 1229, 1293, 1269), (1203, 1235, 1299, 1267), (1230, 1206, 1270, 1294), (1236, 1204, 1268, 1300), (1208, 1210, 1274, 1272), (1231, 1237, 1301, 1295), (1209, 1207, 1271, 1273), (1238, 1232, 1296, 1302), (1213, 1205, 1269, 1277), (1235, 1197, 1261, 1299), (1243, 1211, 1275, 1307), (1240, 1208, 1272, 1304), (1212, 1244, 1308, 1276), (1207, 1239, 1303, 1271), (1206, 1214, 1278, 1270), (1242, 1228, 1292, 1306), (1215, 1217, 1281, 1279), (1241, 1243, 1307, 1305), (1218, 1216, 1280, 1282), (1185, 1189, 1253, 1249), (1244, 1242, 1306, 1308), (1233, 1185, 1249, 1297), (1188, 1190, 1254, 1252), (1239, 1213, 1277, 1303), (1186, 1234, 1298, 1250), (1353, 1354, 1358, 1357), (1369, 1370, 1356, 1355), (1355, 1356, 1352, 1351), (1373, 1374, 1366, 1365), (1333, 1334, 1342, 1341), (1357, 1358, 1334, 1333), (1367, 1368, 1336, 1335), (1315, 1316, 1318, 1317), (1331, 1332, 1328, 1327), (1343, 1344, 1350, 1349), (1327, 1328, 1330, 1329), (1317, 1318, 1314, 1313), (1335, 1336, 1338, 1337), (1325, 1326, 1364, 1363), (1337, 1338, 1376, 1375), (1371, 1372, 1370, 1369), (1361, 1362, 1346, 1345), (1349, 1350, 1374, 1373), (1339, 1340, 1372, 1371), (1321, 1322, 1326, 1325), (1323, 1324, 1320, 1319), (1341, 1342, 1368, 1367), (1347, 1348, 1316, 1315), (1365, 1366, 1360, 1359), (1351, 1352, 1354, 1353), (1363, 1364, 1332, 1331), (1313, 1314, 1362, 1361), (1375, 1376, 1348, 1347), (1329, 1330, 1340, 1339), (1359, 1360, 1324, 1323), (1345, 1346, 1344, 1343), (1319, 1320, 1322, 1321), (1294, 1270, 1334, 1358), (1300, 1268, 1332, 1364), (1272, 1274, 1338, 1336), (1295, 1301, 1365, 1359), (1273, 1271, 1335, 1337), (1302, 1296, 1360, 1366), (1277, 1269, 1333, 1341), (1299, 1261, 1325, 1363), (1307, 1275, 1339, 1371), (1304, 1272, 1336, 1368), (1276, 1308, 1372, 1340), (1271, 1303, 1367, 1335), (1270, 1278, 1342, 1334), (1306, 1292, 1356, 1370), (1279, 1281, 1345, 1343), (1305, 1307, 1371, 1369), (1282, 1280, 1344, 1346), (1249, 1253, 1317, 1313), (1308, 1306, 1370, 1372), (1297, 1249, 1313, 1361), (1252, 1254, 1318, 1316), (1303, 1277, 1341, 1367), (1250, 1298, 1362, 1314), (1253, 1251, 1315, 1317), (1278, 1304, 1368, 1342), (1280, 1286, 1350, 1344), (1254, 1250, 1314, 1318), (1309, 1285, 1349, 1373), (1251, 1283, 1347, 1315), (1257, 1255, 1319, 1321), (1286, 1310, 1374, 1350), (1284, 1252, 1316, 1348), (1377, 1380, 1379), (1380, 1381, 1379), (1381, 1378, 1379), (1112, 1384, 1383), (1384, 1385, 1383), (1385, 1382, 1383), (1386, 1389, 1388), (1389, 1390, 1388), (1390, 1387, 1388), (1391, 1394, 1393), (1394, 1395, 1393), (1395, 1392, 1393), (1377, 1382, 1385, 1380), (1380, 1385, 1384, 1381), (1381, 1384, 1112, 1378), (1391, 1387, 1390, 1394), (1394, 1390, 1389, 1395), (1395, 1389, 1386, 1392), (1117, 1386, 1388, 1164, 1160, 1158, 1162, 1176, 1178, 1146, 1136, 1134, 1138, 1170, 1132, 1128, 1126, 1130, 1166, 1172, 1379, 1378, 839), (1403, 1402, 1400, 1401), (1397, 1396, 1398, 1399), (1404, 1403, 1401, 1405), (1396, 1416, 1417, 1398), (1406, 1404, 1405, 1419), (1416, 1418, 1409, 1417), (1407, 1406, 1419, 1410), (1418, 1412, 1408, 1409), (1413, 1407, 1410, 1414), (1412, 1411, 1415, 1408), (67, 1, 1397, 1399), (281, 0, 1402, 1403), (904, 626, 1417, 1409), (626, 69, 1398, 1417), (0, 68, 1400, 1402), (1117, 839, 1407, 1413), (1184, 1117, 1413, 1414), (1183, 905, 1408, 1415), (348, 627, 1419, 1405), (1118, 1183, 1415, 1411), (1, 2, 1396, 1397), (70, 348, 1405, 1401), (561, 1116, 1412, 1418), (906, 1184, 1414, 1410)])
me_cube.use_remesh_preserve_volume = False
me_cube.use_remesh_preserve_attributes = False
me_cube.use_mirror_vertex_groups = False
me_cube.update()

# ---- objects
ob_cube = bpy.data.objects.new('Cube', me_cube)
ob_lamp = bpy.data.objects.new('Lamp', light_lamp)
ob_camera = bpy.data.objects.new('Camera', cam_camera)

# ---- transforms, parenting, visibility, modifiers, constraints
ob_cube.location = (1.192e-07, 0.0, 0.0)
ob_cube.lineart.crease_threshold = 0.0
ob_lamp.location = (4.076, 1.005, 5.904)
ob_lamp.rotation_euler = (0.6503, 0.05522, 1.866)
ob_lamp.lock_rotations_4d = False
ob_lamp.empty_display_type = 'ARROWS'
ob_lamp.color = (0.0, 0.0, 0.0, 0.0)
ob_lamp.lineart.crease_threshold = 0.0
ob_camera.location = (7.481, -6.508, 5.344)
ob_camera.rotation_euler = (1.109, 0.0, 0.8149)
ob_camera.lock_rotations_4d = False
ob_camera.empty_display_type = 'ARROWS'
ob_camera.color = (0.0, 0.0, 0.0, 0.0)
ob_camera.display_type = 'WIRE'
ob_camera.lineart.crease_threshold = 0.0

# ---- collection membership
col_collection_1.objects.link(ob_cube)
col_collection_1.objects.link(ob_lamp)
col_collection_1.objects.link(ob_camera)

# ---- scene / render settings (as saved in the file)
scene.camera = ob_camera
scene.frame_start = 1; scene.frame_end = 250; scene.frame_set(1)
scene.render.engine = 'BLENDER_EEVEE_NEXT'
scene.render.resolution_percentage = 50
scene.render.dither_intensity = 0.0
scene.cycles.use_denoising = False
scene.cycles.samples = 128
scene.cycles.sampling_pattern = 'TABULATED_SOBOL'
scene.cycles.use_adaptive_sampling = False
scene.cycles.use_light_tree = False
scene.cycles.blur_glossy = 0.0
scene.cycles.sample_clamp_indirect = 0.0
scene.view_settings.view_transform = 'Standard'
bpy.context.view_layer.update()
